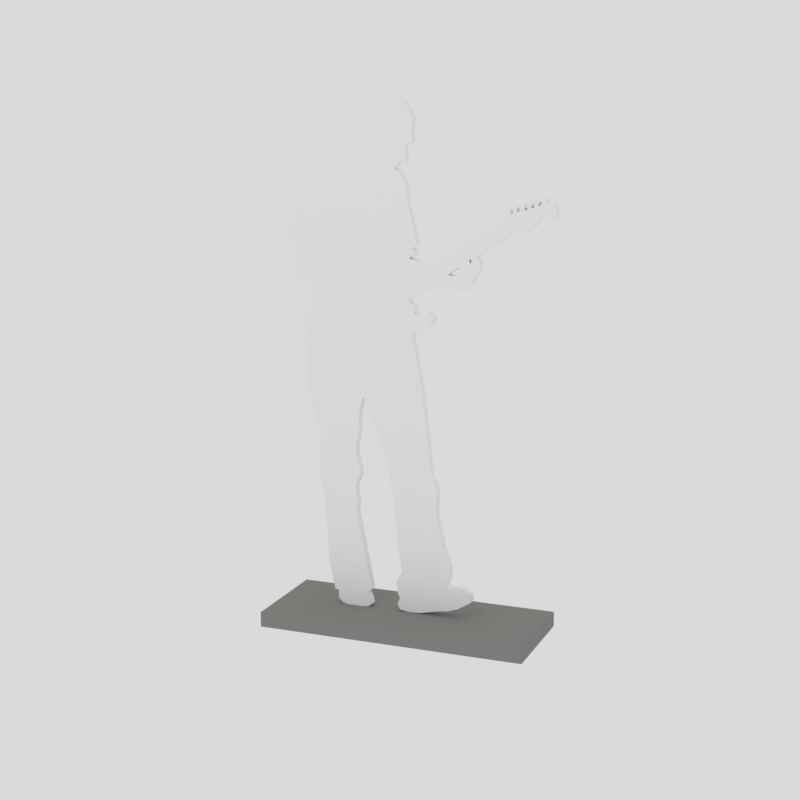 # Source: guitar_player_joined.blend  (saved by Blender 2.78.0; exported with 4.5.12 LTS)
import bpy
from mathutils import Matrix  # noqa: F401  (used for matrix-valued properties, if any)

bpy.ops.wm.read_factory_settings(use_empty=True)
scene = bpy.context.scene
scene.name = 'Scene'

# ---- collections
col_collection_1 = bpy.data.collections.new('Collection 1'); scene.collection.children.link(col_collection_1)

# ---- materials (node trees are filled in below, after node groups)
mat_material_002 = bpy.data.materials.new('Material.002')
mat_material_002.alpha_threshold = 0.0
mat_material_002.use_transparent_shadow = False
mat_material_002.diffuse_color = (0.9114, 0.9114, 0.9114, 1.0)
mat_material_002.roughness = 0.5
mat_material_001 = bpy.data.materials.new('Material.001')
mat_material_001.alpha_threshold = 0.0
mat_material_001.use_transparent_shadow = False
mat_material_001.diffuse_color = (0.2659, 0.2738, 0.2581, 1.0)
mat_material_001.roughness = 0.5
mat_material_001.specular_intensity = 0.2053

# ---- material node trees

# ---- world
world_world = bpy.data.worlds.new('World'); scene.world = world_world
world_world.color = (0.6982, 0.6982, 0.6982)
world_world.use_sun_shadow = False
world_world.sun_shadow_jitter_overblur = 0.0
world_world.cycles.sampling_method = 'MANUAL'

# ---- cameras
cam_camera = bpy.data.cameras.new('Camera')
cam_camera.clip_end = 100.0
cam_camera.lens = 3.85
cam_camera.sensor_width = 2.0
cam_camera.sensor_height = 3.42
cam_camera.ortho_scale = 7.314
cam_camera.dof.focus_distance = 0.0
cam_camera.dof.aperture_fstop = 128.0

# ---- lights
light_lamp = bpy.data.lights.new('Lamp', 'POINT')
light_lamp.transmission_factor = 0.0
light_lamp.cutoff_distance = 30.0
light_lamp.energy = 150.0
light_lamp.shadow_buffer_clip_start = 1.001
light_lamp.shadow_soft_size = 0.1
light_lamp.shadow_maximum_resolution = 0.006
light_lamp.use_absolute_resolution = True

# ---- meshes
me_cube_001 = bpy.data.meshes.new('Cube.001')
me_cube_001.from_pydata([(-0.9212, 0.0, -0.5903), (-0.9212, 0.0, 0.5903), (-0.9212, 0.1636, -0.5903), (-0.9212, 0.1636, 0.5903), (2.031, 0.0, -0.5903), (2.031, 0.0, 0.5903), (2.031, 0.1636, -0.5903), (2.031, 0.1636, 0.5903), (0.4404, 0.2503, 0.004246), (0.4459, 0.3656, 0.004246), (0.4294, 0.4952, 0.004246), (0.4957, 0.6127, 0.004245), (0.4487, 0.8713, 0.004245), (0.3975, 1.402, 0.004245), (0.3429, 1.715, 0.004245), (0.2388, 2.069, 0.004245), (0.04555, 2.501, 0.004246), (0.1292, 2.34, 0.004246), (-0.03383, 1.872, 0.004246), (0.01178, 1.683, 0.004246), (-0.02131, 1.312, 0.004246), (-0.002529, 1.079, 0.004246), (0.04075, 0.8706, 0.004246), (0.1393, 0.3693, 0.004246), (0.0844, 0.3333, 0.004245), (0.1356, 0.1993, 0.004246), (0.01413, 0.1622, 0.004246), (-0.2003, 0.1749, 0.004245), (-0.2514, 0.3183, 0.004245), (-0.2931, 0.322, 0.004245), (-0.364, 0.6278, 0.004246), (-0.3925, 1.184, 0.004246), (-0.4538, 1.55, 0.004245), (-0.4681, 1.901, 0.004245), (-0.4625, 2.027, 0.004246), (-0.5627, 2.438, 0.004246), (-0.6083, 2.823, 0.004246), (-0.5989, 3.157, 0.004246), (-0.5976, 3.34, 0.004245), (-0.5721, 3.402, 0.004246), (-0.5356, 3.709, 0.004246), (-0.7141, 3.776, 0.004246), (-0.73, 4.134, 0.004246), (-0.8296, 4.204, 0.004246), (-0.683, 4.527, 0.004245), (-0.531, 4.891, 0.004245), (-0.13, 5.126, 0.004245), (-0.0538, 5.19, 0.004246), (0.01381, 5.518, 0.004246), (0.1389, 5.659, 0.004246), (0.3085, 5.682, 0.00364), (0.6115, 5.432, 0.00364), (0.5984, 5.191, 0.004245), (0.5165, 5.148, 0.004245), (0.531, 5.0, 0.004246), (0.4596, 4.996, 0.004246), (0.4363, 4.974, 0.004246), (0.494, 4.844, 0.004246), (0.5536, 4.56, 0.004245), (0.6599, 4.137, 0.004245), (0.6401, 4.09, 0.004245), (1.144, 4.204, 0.004246), (1.192, 4.215, 0.004246), (1.258, 4.209, 0.004246), (1.562, 4.398, 0.004246), (1.61, 4.432, 0.004246), (2.079, 4.62, 0.004245), (2.137, 4.545, 0.004246), (2.092, 4.453, 0.004246), (1.984, 4.478, 0.004246), (1.809, 4.303, 0.004246), (1.684, 4.316, 0.004245), (1.307, 4.065, 0.004245), (1.351, 3.956, 0.004246), (1.02, 3.699, 0.004246), (0.7622, 3.702, 0.004245), (0.6084, 3.524, 0.004246), (0.6189, 3.432, 0.004246), (0.7837, 3.452, 0.004246), (0.833, 3.353, 0.004245), (0.6408, 3.005, 0.004245), (0.7654, 2.231, 0.004245), (0.8632, 1.633, 0.004245), (0.9636, 0.9328, 0.004246), (1.041, 0.694, 0.004246), (1.006, 0.5292, 0.004245), (1.154, 0.522, 0.004246), (1.266, 0.4582, 0.004245), (1.278, 0.3635, 0.004245), (1.133, 0.2741, 0.004246), (0.894, 0.2178, 0.004246), (0.575, 0.1672, 0.004245), (1.116, 3.941, 0.004246), (0.9989, 3.859, 0.004246), (1.075, 3.85, 0.004246), (1.116, 3.887, 0.004245), (1.139, 3.928, 0.004246), (0.5994, 3.223, 0.004245), (0.7693, 3.279, 0.004245), (0.8425, 3.414, 0.004246), (0.6964, 3.411, 0.004246), (0.64, 3.486, 0.004246), (0.5604, 3.567, 0.004246), (1.114, 3.691, 0.004246), (1.2, 3.718, 0.004246), (1.262, 3.786, 0.004246), (1.039, 3.845, 0.004246), (0.5574, 5.178, 0.004245), (0.5894, 5.309, 0.003943), (0.5608, 5.523, 0.00364), (0.4963, 5.605, 0.00364), (0.4104, 5.656, 0.00364), (0.3675, 5.672, 0.00364), (0.2237, 5.692, 0.003943), (0.06074, 5.596, 0.004246), (-0.009256, 5.345, 0.004246), (-0.004556, 5.481, 0.004246), (-0.02177, 5.256, 0.004246), (-0.352, 5.01, 0.004245), (-0.6187, 4.726, 0.004245), (0.4017, 4.941, 0.004246), (0.403, 4.921, 0.004246), (0.4258, 4.942, 0.004246), (0.4524, 4.896, 0.004246), (0.5355, 4.726, 0.004246), (-0.6221, 3.742, 0.004246), (-0.7322, 3.954, 0.004246), (-0.7696, 4.155, 0.004246), (-0.566, 3.594, 0.004246), (-0.5887, 3.096, 0.004246), (-0.5944, 2.96, 0.004246), (-0.5261, 2.286, 0.004246), (-0.6083, 2.823, 0.004246), (-0.6074, 2.641, 0.004246), (-0.4761, 2.162, 0.004246), (-0.03535, 1.256, 0.004246), (-0.03991, 1.529, 0.004246), (-0.0353, 1.438, 0.004246), (0.002337, 1.625, 0.004246), (-0.0009436, 2.319, 0.004246), (-0.01541, 2.071, 0.004246), (-0.006293, 2.244, 0.004246), (-0.03357, 1.983, 0.004246), (0.01905, 2.411, 0.004246), (0.002743, 2.152, 0.004246), (0.8221, 1.784, 0.004245), (0.8192, 1.717, 0.004245), (0.7957, 1.899, 0.004245), (0.8804, 1.387, 0.004246), (0.8831, 1.285, 0.004246), (0.8914, 1.527, 0.004246), (1.034, 0.5717, 0.004246), (1.04, 0.4825, 0.004246), (0.1229, 0.2562, 0.004246), (0.09724, 0.1686, 0.004246), (-0.09443, 0.1584, 0.004246), (-0.253, 0.2296, 0.004245), (0.4716, 0.3168, 0.004246), (1.277, 0.4129, 0.004245), (1.208, 0.3168, 0.004246), (1.024, 0.2351, 0.004246), (0.7182, 0.1749, 0.004246), (0.4704, 0.1844, 0.004246), (1.215, 0.4996, 0.004246), (0.7098, 2.642, 0.004245), (0.6008, 4.116, 0.004245), (0.6117, 4.086, 0.004245), (1.155, 4.172, 0.004246), (1.165, 4.217, 0.004246), (1.223, 4.19, 0.004246), (0.6428, 4.075, 0.004245), (0.632, 4.064, 0.004245), (0.6374, 4.025, 0.004245), (0.6117, 4.024, 0.004245), (0.6076, 4.043, 0.004245), (0.5669, 4.005, 0.004245), (0.655, 3.987, 0.004245), (0.6917, 3.959, 0.004245), (0.8083, 3.925, 0.004245), (1.165, 4.15, 0.004245), (1.347, 3.997, 0.004246), (2.121, 4.593, 0.004246), (1.317, 4.026, 0.004246), (2.134, 4.489, 0.004246), (2.029, 4.454, 0.004246), (1.894, 4.367, 0.004246), (1.744, 4.319, 0.004246), (1.631, 4.457, 0.004246), (1.628, 4.483, 0.004246), (1.641, 4.493, 0.004246), (1.626, 4.498, 0.004246), (1.612, 4.506, 0.004246), (1.606, 4.524, 0.004246), (1.614, 4.544, 0.004246), (1.641, 4.544, 0.004246), (1.655, 4.531, 0.004246), (1.658, 4.501, 0.004246), (1.701, 4.514, 0.004246), (1.686, 4.537, 0.004246), (1.682, 4.56, 0.004246), (1.702, 4.574, 0.004246), (1.723, 4.559, 0.004246), (1.721, 4.524, 0.004246), (1.78, 4.539, 0.004246), (1.772, 4.551, 0.004246), (1.75, 4.55, 0.004246), (1.743, 4.581, 0.004246), (1.766, 4.604, 0.004246), (1.801, 4.604, 0.004246), (1.816, 4.581, 0.004246), (1.812, 4.559, 0.004246), (1.801, 4.558, 0.004246), (1.804, 4.54, 0.004246), (1.852, 4.559, 0.004246), (1.846, 4.566, 0.004246), (1.827, 4.566, 0.004246), (1.819, 4.589, 0.004246), (1.824, 4.609, 0.004246), (1.847, 4.619, 0.004246), (1.877, 4.609, 0.004246), (1.884, 4.585, 0.004246), (1.871, 4.574, 0.004246), (1.873, 4.566, 0.004246), (1.918, 4.579, 0.004246), (1.914, 4.589, 0.004246), (1.898, 4.589, 0.004246), (1.889, 4.609, 0.004246), (1.902, 4.635, 0.004246), (1.93, 4.64, 0.004246), (1.953, 4.627, 0.004246), (1.953, 4.608, 0.004246), (1.941, 4.6, 0.004246), (1.944, 4.589, 0.004246), (1.991, 4.605, 0.004246), (1.987, 4.613, 0.004246), (1.972, 4.63, 0.004246), (1.971, 4.651, 0.004246), (2.007, 4.668, 0.004246), (2.024, 4.655, 0.004246), (2.025, 4.636, 0.004246), (2.018, 4.627, 0.004246), (2.02, 4.617, 0.004246), (2.048, 4.621, 0.004246), (1.248, 4.03, 0.004245), (1.223, 4.018, 0.004245), (1.236, 3.987, 0.004245), (1.25, 3.987, 0.004245), (1.249, 4.006, 0.004245), (0.4716, 0.3168, 0.004246), (0.4459, 0.3656, 0.004246), (0.4294, 0.4952, 0.004246), (0.4957, 0.6127, 0.004245), (0.4487, 0.8713, 0.004245), (0.3975, 1.402, 0.004245), (0.3429, 1.715, 0.004245), (0.2388, 2.069, 0.004245), (0.1292, 2.34, 0.004246), (0.04555, 2.501, 0.004246), (-0.03357, 1.983, 0.004246), (-0.03383, 1.872, 0.004246), (0.01178, 1.683, 0.004246), (-0.0353, 1.438, 0.004246), (-0.02131, 1.312, 0.004246), (-0.03535, 1.256, 0.004246), (-0.002529, 1.079, 0.004246), (0.04075, 0.8706, 0.004246), (0.1393, 0.3693, 0.004246), (0.0844, 0.3333, 0.004245), (0.1229, 0.2562, 0.004246), (0.1356, 0.1993, 0.004246), (0.09724, 0.1686, 0.004246), (0.01413, 0.1622, 0.004246), (-0.09443, 0.1584, 0.004246), (-0.2003, 0.1749, 0.004245), (-0.253, 0.2296, 0.004245), (-0.2514, 0.3183, 0.004245), (-0.2931, 0.322, 0.004245), (-0.364, 0.6278, 0.004246), (-0.3925, 1.184, 0.004246), (-0.4538, 1.55, 0.004245), (-0.4681, 1.901, 0.004245), (-0.4625, 2.027, 0.004246), (-0.5261, 2.286, 0.004246), (-0.5627, 2.438, 0.004246), (-0.6074, 2.641, 0.004246), (-0.5887, 3.096, 0.004246), (-0.5989, 3.157, 0.004246), (-0.5976, 3.34, 0.004245), (-0.5721, 3.402, 0.004246), (-0.566, 3.594, 0.004246), (-0.5356, 3.709, 0.004246), (-0.6221, 3.742, 0.004246), (-0.7141, 3.776, 0.004246), (-0.7322, 3.954, 0.004246), (-0.73, 4.134, 0.004246), (-0.7696, 4.155, 0.004246), (-0.8296, 4.204, 0.004246), (-0.683, 4.527, 0.004245), (-0.6187, 4.726, 0.004245), (-0.531, 4.891, 0.004245), (-0.352, 5.01, 0.004245), (-0.13, 5.126, 0.004245), (-0.0538, 5.19, 0.004246), (-0.004556, 5.481, 0.004246), (0.01381, 5.518, 0.004246), (0.06074, 5.596, 0.004246), (0.1389, 5.659, 0.004246), (0.2237, 5.692, 0.003943), (0.3085, 5.682, 0.00364), (0.5894, 5.309, 0.003943), (0.5984, 5.191, 0.004245), (0.5574, 5.178, 0.004245), (0.5165, 5.148, 0.004245), (0.531, 5.0, 0.004246), (0.4596, 4.996, 0.004246), (0.4363, 4.974, 0.004246), (0.4524, 4.896, 0.004246), (0.494, 4.844, 0.004246), (0.5355, 4.726, 0.004246), (0.5536, 4.56, 0.004245), (0.6599, 4.137, 0.004245), (0.6401, 4.09, 0.004245), (0.6428, 4.075, 0.004245), (0.6008, 4.116, 0.004245), (0.6117, 4.086, 0.004245), (1.155, 4.172, 0.004246), (1.144, 4.204, 0.004246), (1.165, 4.217, 0.004246), (1.192, 4.215, 0.004246), (1.223, 4.19, 0.004246), (1.258, 4.209, 0.004246), (1.562, 4.398, 0.004246), (1.61, 4.432, 0.004246), (1.631, 4.457, 0.004246), (2.121, 4.593, 0.004246), (2.137, 4.545, 0.004246), (2.134, 4.489, 0.004246), (2.092, 4.453, 0.004246), (2.029, 4.454, 0.004246), (1.984, 4.478, 0.004246), (1.894, 4.367, 0.004246), (1.809, 4.303, 0.004246), (1.744, 4.319, 0.004246), (1.684, 4.316, 0.004245), (1.307, 4.065, 0.004245), (2.079, 4.62, 0.004245), (0.9989, 3.859, 0.004246), (1.039, 3.845, 0.004246), (1.02, 3.699, 0.004246), (0.7622, 3.702, 0.004245), (0.5604, 3.567, 0.004246), (0.6084, 3.524, 0.004246), (0.64, 3.486, 0.004246), (0.6189, 3.432, 0.004246), (0.6964, 3.411, 0.004246), (0.7837, 3.452, 0.004246), (0.8425, 3.414, 0.004246), (0.833, 3.353, 0.004245), (0.7098, 2.642, 0.004245), (0.7654, 2.231, 0.004245), (0.8192, 1.717, 0.004245), (0.8632, 1.633, 0.004245), (0.8831, 1.285, 0.004246), (0.9636, 0.9328, 0.004246), (1.041, 0.694, 0.004246), (1.034, 0.5717, 0.004246), (1.006, 0.5292, 0.004245), (1.04, 0.4825, 0.004246), (1.154, 0.522, 0.004246), (1.215, 0.4996, 0.004246), (1.266, 0.4582, 0.004245), (1.277, 0.4129, 0.004245), (1.278, 0.3635, 0.004245), (1.208, 0.3168, 0.004246), (1.133, 0.2741, 0.004246), (1.024, 0.2351, 0.004246), (0.894, 0.2178, 0.004246), (0.7182, 0.1749, 0.004246), (0.575, 0.1672, 0.004245), (0.4704, 0.1844, 0.004246), (0.4404, 0.2503, 0.004246), (1.116, 3.941, 0.004246), (1.075, 3.85, 0.004246), (1.116, 3.887, 0.004245), (1.139, 3.928, 0.004246), (0.6408, 3.005, 0.004245), (0.5994, 3.223, 0.004245), (0.7693, 3.279, 0.004245), (1.114, 3.691, 0.004246), (1.2, 3.718, 0.004246), (1.262, 3.786, 0.004246), (1.351, 3.956, 0.004246), (0.6115, 5.432, 0.00364), (0.5608, 5.523, 0.00364), (0.4963, 5.605, 0.00364), (0.4104, 5.656, 0.00364), (0.3675, 5.672, 0.00364), (-0.02177, 5.256, 0.004246), (-0.009256, 5.345, 0.004246), (0.4258, 4.942, 0.004246), (0.4017, 4.941, 0.004246), (0.403, 4.921, 0.004246), (-0.5944, 2.96, 0.004246), (-0.6083, 2.823, 0.004246), (-0.6083, 2.823, 0.004246), (-0.4761, 2.162, 0.004246), (0.002337, 1.625, 0.004246), (-0.03991, 1.529, 0.004246), (0.01905, 2.411, 0.004246), (-0.0009436, 2.319, 0.004246), (0.002743, 2.152, 0.004246), (-0.01541, 2.071, 0.004246), (-0.006293, 2.244, 0.004246), (0.7957, 1.899, 0.004245), (0.8221, 1.784, 0.004245), (0.8914, 1.527, 0.004246), (0.8804, 1.387, 0.004246), (1.165, 4.15, 0.004245), (0.632, 4.064, 0.004245), (0.6374, 4.025, 0.004245), (0.6117, 4.024, 0.004245), (0.6076, 4.043, 0.004245), (0.5669, 4.005, 0.004245), (0.655, 3.987, 0.004245), (0.6917, 3.959, 0.004245), (0.8083, 3.925, 0.004245), (1.317, 4.026, 0.004246), (1.347, 3.997, 0.004246), (1.628, 4.483, 0.004246), (1.641, 4.493, 0.004246), (1.626, 4.498, 0.004246), (1.612, 4.506, 0.004246), (1.606, 4.524, 0.004246), (1.614, 4.544, 0.004246), (1.641, 4.544, 0.004246), (1.655, 4.531, 0.004246), (1.658, 4.501, 0.004246), (1.701, 4.514, 0.004246), (1.686, 4.537, 0.004246), (1.682, 4.56, 0.004246), (1.702, 4.574, 0.004246), (1.723, 4.559, 0.004246), (1.721, 4.524, 0.004246), (1.78, 4.539, 0.004246), (1.772, 4.551, 0.004246), (1.75, 4.55, 0.004246), (1.743, 4.581, 0.004246), (1.766, 4.604, 0.004246), (1.801, 4.604, 0.004246), (1.816, 4.581, 0.004246), (1.812, 4.559, 0.004246), (1.801, 4.558, 0.004246), (1.804, 4.54, 0.004246), (1.852, 4.559, 0.004246), (1.846, 4.566, 0.004246), (1.827, 4.566, 0.004246), (1.819, 4.589, 0.004246), (1.824, 4.609, 0.004246), (1.847, 4.619, 0.004246), (1.877, 4.609, 0.004246), (1.884, 4.585, 0.004246), (1.871, 4.574, 0.004246), (1.873, 4.566, 0.004246), (1.918, 4.579, 0.004246), (1.914, 4.589, 0.004246), (1.898, 4.589, 0.004246), (1.889, 4.609, 0.004246), (1.902, 4.635, 0.004246), (1.93, 4.64, 0.004246), (1.953, 4.627, 0.004246), (1.953, 4.608, 0.004246), (1.941, 4.6, 0.004246), (1.944, 4.589, 0.004246), (1.991, 4.605, 0.004246), (1.987, 4.613, 0.004246), (1.972, 4.63, 0.004246), (1.971, 4.651, 0.004246), (2.007, 4.668, 0.004246), (2.024, 4.655, 0.004246), (2.025, 4.636, 0.004246), (2.018, 4.627, 0.004246), (2.02, 4.617, 0.004246), (2.048, 4.621, 0.004246), (1.248, 4.03, 0.004245), (1.223, 4.018, 0.004245), (1.236, 3.987, 0.004245), (1.25, 3.987, 0.004245), (1.249, 4.006, 0.004245), (0.4716, 0.3168, -0.09575), (0.4459, 0.3656, -0.09575), (0.4294, 0.4952, -0.09575), (0.4957, 0.6127, -0.09575), (0.4487, 0.8713, -0.09575), (0.3975, 1.402, -0.09575), (0.3429, 1.715, -0.09575), (0.2388, 2.069, -0.09575), (0.1292, 2.34, -0.09575), (0.04555, 2.501, -0.09575), (-0.03357, 1.983, -0.09575), (-0.03383, 1.872, -0.09575), (0.01178, 1.683, -0.09575), (-0.0353, 1.438, -0.09575), (-0.02131, 1.312, -0.09575), (-0.03535, 1.256, -0.09575), (-0.002531, 1.079, -0.09575), (0.04075, 0.8706, -0.09575), (0.1393, 0.3693, -0.09575), (0.0844, 0.3333, -0.09575), (0.1229, 0.2562, -0.09575), (0.1356, 0.1993, -0.09575), (0.09724, 0.1686, -0.09575), (0.01413, 0.1622, -0.09575), (-0.09443, 0.1584, -0.09575), (-0.2003, 0.1749, -0.09575), (-0.253, 0.2296, -0.09575), (-0.2514, 0.3183, -0.09575), (-0.2931, 0.322, -0.09575), (-0.364, 0.6278, -0.09575), (-0.3925, 1.184, -0.09575), (-0.4538, 1.55, -0.09575), (-0.4681, 1.901, -0.09575), (-0.4625, 2.027, -0.09575), (-0.5261, 2.286, -0.09575), (-0.5627, 2.438, -0.09575), (-0.6074, 2.641, -0.09575), (-0.5887, 3.096, -0.09575), (-0.5989, 3.157, -0.09575), (-0.5976, 3.34, -0.09575), (-0.5721, 3.402, -0.09575), (-0.566, 3.594, -0.09575), (-0.5356, 3.709, -0.09575), (-0.6221, 3.742, -0.09575), (-0.7141, 3.776, -0.09575), (-0.7322, 3.954, -0.09575), (-0.73, 4.134, -0.09575), (-0.7696, 4.155, -0.09575), (-0.8296, 4.204, -0.09575), (-0.683, 4.527, -0.09575), (-0.6187, 4.726, -0.09575), (-0.531, 4.891, -0.09575), (-0.352, 5.01, -0.09575), (-0.13, 5.126, -0.09575), (-0.0538, 5.19, -0.09575), (-0.004557, 5.481, -0.09575), (0.01381, 5.518, -0.09575), (0.06074, 5.596, -0.09575), (0.1389, 5.659, -0.09575), (0.2237, 5.692, -0.09606), (0.3085, 5.682, -0.09636), (0.5893, 5.309, -0.09606), (0.5984, 5.191, -0.09575), (0.5574, 5.178, -0.09575), (0.5165, 5.148, -0.09575), (0.531, 5.0, -0.09575), (0.4596, 4.996, -0.09575), (0.4363, 4.974, -0.09575), (0.4524, 4.896, -0.09575), (0.494, 4.844, -0.09575), (0.5355, 4.726, -0.09575), (0.5536, 4.56, -0.09575), (0.6599, 4.137, -0.09575), (0.6401, 4.09, -0.09575), (0.6428, 4.075, -0.09575), (0.6008, 4.116, -0.09575), (0.6117, 4.086, -0.09575), (1.155, 4.172, -0.09575), (1.144, 4.204, -0.09575), (1.165, 4.217, -0.09575), (1.192, 4.215, -0.09575), (1.223, 4.19, -0.09575), (1.258, 4.209, -0.09575), (1.562, 4.398, -0.09575), (1.61, 4.432, -0.09575), (1.631, 4.457, -0.09575), (2.121, 4.593, -0.09575), (2.137, 4.545, -0.09575), (2.134, 4.489, -0.09575), (2.092, 4.453, -0.09575), (2.029, 4.454, -0.09575), (1.984, 4.478, -0.09575), (1.894, 4.367, -0.09575), (1.809, 4.303, -0.09575), (1.744, 4.319, -0.09575), (1.684, 4.316, -0.09575), (1.307, 4.065, -0.09575), (2.079, 4.62, -0.09575), (0.9989, 3.859, -0.09575), (1.039, 3.845, -0.09575), (1.02, 3.699, -0.09575), (0.7622, 3.702, -0.09575), (0.5604, 3.567, -0.09575), (0.6084, 3.524, -0.09575), (0.64, 3.486, -0.09575), (0.6189, 3.432, -0.09575), (0.6964, 3.411, -0.09575), (0.7837, 3.452, -0.09575), (0.8425, 3.414, -0.09575), (0.833, 3.353, -0.09575), (0.7098, 2.642, -0.09575), (0.7654, 2.231, -0.09575), (0.8192, 1.717, -0.09575), (0.8632, 1.633, -0.09575), (0.8831, 1.285, -0.09575), (0.9636, 0.9328, -0.09575), (1.041, 0.694, -0.09575), (1.034, 0.5717, -0.09575), (1.006, 0.5292, -0.09575), (1.04, 0.4825, -0.09575), (1.154, 0.522, -0.09575), (1.215, 0.4996, -0.09575), (1.266, 0.4582, -0.09575), (1.277, 0.4129, -0.09575), (1.278, 0.3635, -0.09575), (1.208, 0.3168, -0.09575), (1.133, 0.2741, -0.09575), (1.024, 0.2351, -0.09575), (0.894, 0.2178, -0.09575), (0.7182, 0.1749, -0.09575), (0.5749, 0.1672, -0.09575), (0.4704, 0.1844, -0.09575), (0.4404, 0.2503, -0.09575), (1.116, 3.941, -0.09575), (1.075, 3.85, -0.09575), (1.116, 3.887, -0.09575), (1.139, 3.928, -0.09575), (0.6408, 3.005, -0.09575), (0.5994, 3.223, -0.09575), (0.7693, 3.279, -0.09575), (1.114, 3.691, -0.09575), (1.2, 3.718, -0.09575), (1.262, 3.786, -0.09575), (1.351, 3.956, -0.09575), (0.6115, 5.432, -0.09636), (0.5608, 5.523, -0.09636), (0.4963, 5.605, -0.09636), (0.4104, 5.656, -0.09636), (0.3675, 5.672, -0.09636), (-0.02177, 5.256, -0.09575), (-0.009258, 5.345, -0.09575), (0.4258, 4.942, -0.09575), (0.4017, 4.941, -0.09575), (0.403, 4.921, -0.09575), (-0.5944, 2.96, -0.09575), (-0.6083, 2.823, -0.09575), (-0.6083, 2.823, -0.09575), (-0.4761, 2.162, -0.09575), (0.002335, 1.625, -0.09575), (-0.03991, 1.529, -0.09575), (0.01905, 2.411, -0.09575), (-0.0009448, 2.319, -0.09575), (0.002742, 2.152, -0.09575), (-0.01541, 2.071, -0.09575), (-0.006294, 2.244, -0.09575), (0.7957, 1.899, -0.09575), (0.8221, 1.784, -0.09575), (0.8914, 1.527, -0.09575), (0.8804, 1.387, -0.09575), (1.165, 4.15, -0.09575), (0.632, 4.064, -0.09575), (0.6374, 4.025, -0.09575), (0.6117, 4.024, -0.09575), (0.6076, 4.043, -0.09575), (0.5669, 4.005, -0.09575), (0.655, 3.987, -0.09575), (0.6917, 3.959, -0.09575), (0.8083, 3.925, -0.09575), (1.317, 4.026, -0.09575), (1.347, 3.997, -0.09575), (1.628, 4.483, -0.09575), (1.641, 4.493, -0.09575), (1.626, 4.498, -0.09575), (1.612, 4.506, -0.09575), (1.606, 4.524, -0.09575), (1.614, 4.544, -0.09575), (1.641, 4.544, -0.09575), (1.655, 4.531, -0.09575), (1.658, 4.501, -0.09575), (1.701, 4.514, -0.09575), (1.686, 4.537, -0.09575), (1.682, 4.56, -0.09575), (1.702, 4.574, -0.09575), (1.723, 4.559, -0.09575), (1.721, 4.524, -0.09575), (1.78, 4.539, -0.09575), (1.772, 4.551, -0.09575), (1.75, 4.55, -0.09575), (1.743, 4.581, -0.09575), (1.766, 4.604, -0.09575), (1.801, 4.604, -0.09575), (1.816, 4.581, -0.09575), (1.812, 4.559, -0.09575), (1.801, 4.558, -0.09575), (1.804, 4.54, -0.09575), (1.852, 4.559, -0.09575), (1.846, 4.566, -0.09575), (1.827, 4.566, -0.09575), (1.819, 4.589, -0.09575), (1.824, 4.609, -0.09575), (1.847, 4.619, -0.09575), (1.877, 4.609, -0.09575), (1.884, 4.585, -0.09575), (1.87, 4.574, -0.09575), (1.873, 4.566, -0.09575), (1.918, 4.579, -0.09575), (1.914, 4.589, -0.09575), (1.898, 4.589, -0.09575), (1.889, 4.609, -0.09575), (1.902, 4.635, -0.09575), (1.93, 4.64, -0.09575), (1.953, 4.627, -0.09575), (1.953, 4.608, -0.09575), (1.941, 4.6, -0.09575), (1.944, 4.589, -0.09575), (1.991, 4.605, -0.09575), (1.987, 4.613, -0.09575), (1.972, 4.63, -0.09575), (1.971, 4.651, -0.09575), (2.007, 4.668, -0.09575), (2.024, 4.655, -0.09575), (2.025, 4.636, -0.09575), (2.018, 4.627, -0.09575), (2.02, 4.617, -0.09575), (2.048, 4.621, -0.09575), (1.248, 4.03, -0.09575), (1.223, 4.018, -0.09575), (1.236, 3.987, -0.09575), (1.25, 3.987, -0.09575), (1.249, 4.006, -0.09575)], [], [(0, 1, 3, 2), (2, 3, 7, 6), (6, 7, 5, 4), (4, 5, 1, 0), (2, 6, 4, 0), (7, 3, 1, 5), (61, 167, 179, 178, 93, 92, 244, 243, 72, 71, 186, 70, 185, 69, 184, 68, 183, 67, 181, 66, 242, 241, 240, 239, 238, 237, 236, 235, 234, 233, 232, 231, 230, 229, 228, 227, 226, 225, 224, 223, 222, 221, 220, 219, 218, 217, 216, 215, 214, 213, 212, 211, 210, 209, 208, 207, 206, 205, 204, 203, 202, 201, 200, 199, 198, 197, 196, 195, 194, 193, 192, 191, 190, 189, 188, 187, 65, 64, 63, 169, 62, 168), (247, 246, 245, 244, 92, 96, 95, 94, 106, 93, 178, 75, 74, 103, 104, 105, 73, 180, 182, 72, 243), (157, 8, 162, 91, 161, 90, 160, 89, 159, 88, 158, 87, 163, 86, 152, 85, 151, 84, 83, 149, 148, 150, 82, 146, 145, 147, 81, 164, 80, 97, 98, 79, 99, 78, 100, 77, 101, 76, 102, 75, 178, 177, 176, 175, 174, 173, 172, 171, 170, 60, 166, 165, 59, 58, 124, 57, 123, 121, 120, 122, 56, 55, 54, 53, 107, 52, 108, 51, 109, 110, 111, 112, 50, 113, 49, 114, 48, 116, 115, 117, 47, 46, 118, 45, 119, 44, 43, 127, 42, 126, 41, 125, 40, 128, 39, 38, 37, 129, 130, 36, 132, 133, 35, 131, 134, 34, 33, 32, 31, 30, 29, 28, 156, 27, 155, 26, 154, 25, 153, 24, 23, 22, 21, 135, 20, 137, 136, 138, 19, 18, 142, 140, 144, 141, 139, 143, 16, 17, 15, 14, 13, 12, 11, 10, 9), (429, 430, 670, 669), (363, 364, 604, 603), (428, 429, 669, 668), (223, 224, 464, 463), (47, 117, 397, 302), (14, 15, 255, 254), (224, 225, 465, 464), (45, 118, 300, 299), (17, 16, 257, 256), (225, 226, 466, 465), (44, 119, 298, 297), (15, 17, 256, 255), (226, 227, 467, 466), (122, 120, 400, 399), (142, 18, 259, 258), (227, 228, 468, 467), (120, 121, 401, 400), (18, 19, 260, 259), (228, 229, 469, 468), (56, 122, 399, 315), (137, 20, 262, 261), (229, 230, 470, 469), (121, 123, 316, 401), (135, 21, 264, 263), (230, 231, 471, 470), (57, 124, 318, 317), (21, 22, 265, 264), (231, 232, 472, 471), (40, 125, 291, 290), (22, 23, 266, 265), (232, 233, 473, 472), (41, 126, 293, 292), (23, 24, 267, 266), (233, 234, 474, 473), (42, 127, 295, 294), (153, 25, 269, 268), (234, 235, 475, 474), (39, 128, 289, 288), (154, 26, 271, 270), (235, 236, 476, 475), (130, 129, 285, 402), (155, 27, 273, 272), (236, 237, 477, 476), (36, 130, 402, 403), (156, 28, 275, 274), (237, 238, 478, 477), (133, 132, 404, 284), (28, 29, 276, 275), (238, 239, 479, 478), (34, 134, 405, 281), (29, 30, 277, 276), (239, 240, 480, 479), (134, 131, 282, 405), (30, 31, 278, 277), (240, 241, 481, 480), (20, 135, 263, 262), (31, 32, 279, 278), (241, 242, 482, 481), (138, 136, 407, 406), (32, 33, 280, 279), (242, 66, 345, 482), (136, 137, 261, 407), (33, 34, 281, 280), (19, 138, 406, 260), (131, 35, 283, 282), (243, 244, 484, 483), (143, 139, 409, 408), (35, 133, 284, 283), (244, 245, 485, 484), (144, 140, 411, 410), (129, 37, 286, 285), (245, 246, 486, 485), (139, 141, 412, 409), (37, 38, 287, 286), (246, 247, 487, 486), (140, 142, 258, 411), (38, 39, 288, 287), (247, 243, 483, 487), (16, 143, 408, 257), (128, 40, 290, 289), (141, 144, 410, 412), (125, 41, 292, 291), (147, 145, 414, 413), (126, 42, 294, 293), (145, 146, 360, 414), (127, 43, 296, 295), (132, 36, 403, 404), (81, 147, 413, 359), (43, 44, 297, 296), (150, 148, 416, 415), (119, 45, 299, 298), (148, 149, 362, 416), (118, 46, 301, 300), (82, 150, 415, 361), (46, 47, 302, 301), (84, 151, 365, 364), (116, 48, 304, 303), (85, 152, 367, 366), (114, 49, 306, 305), (24, 153, 268, 267), (113, 50, 308, 307), (25, 154, 270, 269), (108, 52, 310, 309), (26, 155, 272, 271), (107, 53, 312, 311), (27, 156, 274, 273), (53, 54, 313, 312), (8, 157, 248, 380), (54, 55, 314, 313), (87, 158, 371, 370), (55, 56, 315, 314), (88, 159, 373, 372), (123, 57, 317, 316), (89, 160, 375, 374), (124, 58, 319, 318), (90, 161, 377, 376), (58, 59, 320, 319), (91, 162, 379, 378), (60, 170, 322, 321), (86, 163, 369, 368), (165, 166, 324, 323), (80, 164, 358, 385), (167, 61, 326, 325), (59, 165, 323, 320), (168, 62, 328, 327), (166, 60, 321, 324), (169, 63, 330, 329), (179, 167, 325, 417), (63, 64, 331, 330), (61, 168, 327, 326), (64, 65, 332, 331), (62, 169, 329, 328), (65, 187, 333, 332), (170, 171, 418, 322), (181, 67, 335, 334), (171, 172, 419, 418), (183, 68, 337, 336), (172, 173, 420, 419), (184, 69, 339, 338), (173, 174, 421, 420), (185, 70, 341, 340), (174, 175, 422, 421), (186, 71, 343, 342), (175, 176, 423, 422), (71, 72, 344, 343), (176, 177, 424, 423), (66, 181, 334, 345), (177, 178, 425, 424), (93, 106, 347, 346), (178, 179, 417, 425), (74, 75, 349, 348), (182, 180, 427, 426), (102, 76, 351, 350), (180, 73, 391, 427), (101, 77, 353, 352), (72, 182, 426, 344), (100, 78, 355, 354), (67, 183, 336, 335), (99, 79, 357, 356), (68, 184, 338, 337), (78, 99, 356, 355), (69, 185, 340, 339), (164, 81, 359, 358), (70, 186, 342, 341), (146, 82, 361, 360), (187, 188, 428, 333), (149, 83, 363, 362), (188, 189, 429, 428), (83, 84, 364, 363), (189, 190, 430, 429), (151, 85, 366, 365), (190, 191, 431, 430), (152, 86, 368, 367), (191, 192, 432, 431), (163, 87, 370, 369), (192, 193, 433, 432), (158, 88, 372, 371), (193, 194, 434, 433), (159, 89, 374, 373), (194, 195, 435, 434), (160, 90, 376, 375), (195, 196, 436, 435), (161, 91, 378, 377), (196, 197, 437, 436), (162, 8, 380, 379), (197, 198, 438, 437), (92, 93, 346, 381), (198, 199, 439, 438), (106, 94, 382, 347), (199, 200, 440, 439), (94, 95, 383, 382), (200, 201, 441, 440), (95, 96, 384, 383), (201, 202, 442, 441), (96, 92, 381, 384), (202, 203, 443, 442), (97, 80, 385, 386), (203, 204, 444, 443), (98, 97, 386, 387), (204, 205, 445, 444), (79, 98, 387, 357), (205, 206, 446, 445), (77, 100, 354, 353), (206, 207, 447, 446), (76, 101, 352, 351), (207, 208, 448, 447), (75, 102, 350, 349), (208, 209, 449, 448), (103, 74, 348, 388), (209, 210, 450, 449), (104, 103, 388, 389), (210, 211, 451, 450), (105, 104, 389, 390), (211, 212, 452, 451), (73, 105, 390, 391), (212, 213, 453, 452), (52, 107, 311, 310), (213, 214, 454, 453), (51, 108, 309, 392), (214, 215, 455, 454), (109, 51, 392, 393), (215, 216, 456, 455), (110, 109, 393, 394), (216, 217, 457, 456), (111, 110, 394, 395), (217, 218, 458, 457), (112, 111, 395, 396), (157, 9, 249, 248), (218, 219, 459, 458), (50, 112, 396, 308), (9, 10, 250, 249), (219, 220, 460, 459), (49, 113, 307, 306), (10, 11, 251, 250), (220, 221, 461, 460), (48, 114, 305, 304), (11, 12, 252, 251), (221, 222, 462, 461), (117, 115, 398, 397), (12, 13, 253, 252), (222, 223, 463, 462), (115, 116, 303, 398), (13, 14, 254, 253), (566, 567, 568, 569, 570, 571, 572, 573, 668, 669, 670, 671, 672, 673, 674, 675, 676, 677, 678, 679, 680, 681, 682, 683, 684, 685, 686, 687, 688, 689, 690, 691, 692, 693, 694, 695, 696, 697, 698, 699, 700, 701, 702, 703, 704, 705, 706, 707, 708, 709, 710, 711, 712, 713, 714, 715, 716, 717, 718, 719, 720, 721, 722, 585, 574, 575, 576, 577, 578, 579, 580, 581, 582, 583, 584, 723, 724, 621, 586, 665, 657, 565), (727, 723, 584, 666, 667, 631, 630, 629, 628, 588, 589, 665, 586, 587, 622, 623, 624, 621, 724, 725, 726), (488, 489, 490, 491, 492, 493, 494, 495, 496, 497, 648, 649, 652, 650, 651, 498, 499, 500, 646, 647, 501, 502, 503, 504, 505, 506, 507, 508, 509, 510, 511, 512, 513, 514, 515, 516, 517, 518, 519, 520, 521, 645, 522, 523, 524, 644, 643, 642, 525, 526, 527, 528, 529, 530, 531, 532, 533, 534, 535, 536, 537, 538, 539, 540, 541, 542, 637, 638, 543, 544, 545, 546, 547, 548, 636, 635, 634, 633, 632, 549, 550, 551, 552, 553, 554, 555, 639, 640, 641, 556, 557, 558, 559, 560, 563, 564, 561, 562, 658, 659, 660, 661, 662, 663, 664, 665, 589, 590, 591, 592, 593, 594, 595, 596, 597, 627, 626, 625, 598, 599, 653, 654, 600, 601, 655, 656, 602, 603, 604, 605, 606, 607, 608, 609, 610, 611, 612, 613, 614, 615, 616, 617, 618, 619, 620), (365, 366, 606, 605), (430, 431, 671, 670), (367, 368, 608, 607), (431, 432, 672, 671), (369, 370, 610, 609), (432, 433, 673, 672), (371, 372, 612, 611), (433, 434, 674, 673), (373, 374, 614, 613), (434, 435, 675, 674), (375, 376, 616, 615), (435, 436, 676, 675), (377, 378, 618, 617), (436, 437, 677, 676), (379, 380, 620, 619), (437, 438, 678, 677), (381, 346, 586, 621), (438, 439, 679, 678), (347, 382, 622, 587), (439, 440, 680, 679), (382, 383, 623, 622), (440, 441, 681, 680), (383, 384, 624, 623), (441, 442, 682, 681), (384, 381, 621, 624), (442, 443, 683, 682), (386, 385, 625, 626), (443, 444, 684, 683), (387, 386, 626, 627), (444, 445, 685, 684), (357, 387, 627, 597), (445, 446, 686, 685), (353, 354, 594, 593), (446, 447, 687, 686), (351, 352, 592, 591), (447, 448, 688, 687), (349, 350, 590, 589), (448, 449, 689, 688), (388, 348, 588, 628), (449, 450, 690, 689), (389, 388, 628, 629), (450, 451, 691, 690), (390, 389, 629, 630), (451, 452, 692, 691), (391, 390, 630, 631), (452, 453, 693, 692), (310, 311, 551, 550), (453, 454, 694, 693), (392, 309, 549, 632), (454, 455, 695, 694), (393, 392, 632, 633), (455, 456, 696, 695), (394, 393, 633, 634), (456, 457, 697, 696), (395, 394, 634, 635), (457, 458, 698, 697), (396, 395, 635, 636), (248, 249, 489, 488), (458, 459, 699, 698), (308, 396, 636, 548), (249, 250, 490, 489), (459, 460, 700, 699), (306, 307, 547, 546), (250, 251, 491, 490), (460, 461, 701, 700), (304, 305, 545, 544), (251, 252, 492, 491), (461, 462, 702, 701), (397, 398, 638, 637), (252, 253, 493, 492), (462, 463, 703, 702), (398, 303, 543, 638), (253, 254, 494, 493), (463, 464, 704, 703), (302, 397, 637, 542), (254, 255, 495, 494), (464, 465, 705, 704), (299, 300, 540, 539), (256, 257, 497, 496), (465, 466, 706, 705), (297, 298, 538, 537), (255, 256, 496, 495), (466, 467, 707, 706), (399, 400, 640, 639), (258, 259, 499, 498), (467, 468, 708, 707), (400, 401, 641, 640), (259, 260, 500, 499), (468, 469, 709, 708), (315, 399, 639, 555), (261, 262, 502, 501), (469, 470, 710, 709), (401, 316, 556, 641), (263, 264, 504, 503), (470, 471, 711, 710), (317, 318, 558, 557), (264, 265, 505, 504), (471, 472, 712, 711), (290, 291, 531, 530), (265, 266, 506, 505), (472, 473, 713, 712), (292, 293, 533, 532), (266, 267, 507, 506), (473, 474, 714, 713), (294, 295, 535, 534), (268, 269, 509, 508), (474, 475, 715, 714), (288, 289, 529, 528), (270, 271, 511, 510), (475, 476, 716, 715), (402, 285, 525, 642), (272, 273, 513, 512), (476, 477, 717, 716), (403, 402, 642, 643), (274, 275, 515, 514), (477, 478, 718, 717), (284, 404, 644, 524), (275, 276, 516, 515), (478, 479, 719, 718), (281, 405, 645, 521), (276, 277, 517, 516), (479, 480, 720, 719), (405, 282, 522, 645), (277, 278, 518, 517), (480, 481, 721, 720), (262, 263, 503, 502), (278, 279, 519, 518), (481, 482, 722, 721), (406, 407, 647, 646), (279, 280, 520, 519), (482, 345, 585, 722), (407, 261, 501, 647), (280, 281, 521, 520), (260, 406, 646, 500), (282, 283, 523, 522), (483, 484, 724, 723), (408, 409, 649, 648), (283, 284, 524, 523), (484, 485, 725, 724), (410, 411, 651, 650), (285, 286, 526, 525), (485, 486, 726, 725), (409, 412, 652, 649), (286, 287, 527, 526), (486, 487, 727, 726), (411, 258, 498, 651), (287, 288, 528, 527), (487, 483, 723, 727), (257, 408, 648, 497), (289, 290, 530, 529), (412, 410, 650, 652), (291, 292, 532, 531), (413, 414, 654, 653), (293, 294, 534, 533), (414, 360, 600, 654), (295, 296, 536, 535), (404, 403, 643, 644), (359, 413, 653, 599), (296, 297, 537, 536), (415, 416, 656, 655), (298, 299, 539, 538), (416, 362, 602, 656), (300, 301, 541, 540), (361, 415, 655, 601), (301, 302, 542, 541), (364, 365, 605, 604), (303, 304, 544, 543), (366, 367, 607, 606), (305, 306, 546, 545), (267, 268, 508, 507), (307, 308, 548, 547), (269, 270, 510, 509), (309, 310, 550, 549), (271, 272, 512, 511), (311, 312, 552, 551), (273, 274, 514, 513), (312, 313, 553, 552), (380, 248, 488, 620), (313, 314, 554, 553), (370, 371, 611, 610), (314, 315, 555, 554), (372, 373, 613, 612), (316, 317, 557, 556), (374, 375, 615, 614), (318, 319, 559, 558), (376, 377, 617, 616), (319, 320, 560, 559), (378, 379, 619, 618), (321, 322, 562, 561), (368, 369, 609, 608), (323, 324, 564, 563), (385, 358, 598, 625), (325, 326, 566, 565), (320, 323, 563, 560), (327, 328, 568, 567), (324, 321, 561, 564), (329, 330, 570, 569), (417, 325, 565, 657), (330, 331, 571, 570), (326, 327, 567, 566), (331, 332, 572, 571), (328, 329, 569, 568), (332, 333, 573, 572), (322, 418, 658, 562), (334, 335, 575, 574), (418, 419, 659, 658), (336, 337, 577, 576), (419, 420, 660, 659), (338, 339, 579, 578), (420, 421, 661, 660), (340, 341, 581, 580), (421, 422, 662, 661), (342, 343, 583, 582), (422, 423, 663, 662), (343, 344, 584, 583), (423, 424, 664, 663), (345, 334, 574, 585), (424, 425, 665, 664), (346, 347, 587, 586), (425, 417, 657, 665), (348, 349, 589, 588), (426, 427, 667, 666), (350, 351, 591, 590), (427, 391, 631, 667), (352, 353, 593, 592), (344, 426, 666, 584), (354, 355, 595, 594), (335, 336, 576, 575), (356, 357, 597, 596), (337, 338, 578, 577), (355, 356, 596, 595), (339, 340, 580, 579), (358, 359, 599, 598), (341, 342, 582, 581), (360, 361, 601, 600), (333, 428, 668, 573), (362, 363, 603, 602)])
me_cube_001.polygons.foreach_set('material_index', [1, 1, 1, 1, 1, 1, 0, 0, 0, 0, 0, 0, 0, 0, 0, 0, 0, 0, 0, 0, 0, 0, 0, 0, 0, 0, 0, 0, 0, 0, 0, 0, 0, 0, 0, 0, 0, 0, 0, 0, 0, 0, 0, 0, 0, 0, 0, 0, 0, 0, 0, 0, 0, 0, 0, 0, 0, 0, 0, 0, 0, 0, 0, 0, 0, 0, 0, 0, 0, 0, 0, 0, 0, 0, 0, 0, 0, 0, 0, 0, 0, 0, 0, 0, 0, 0, 0, 0, 0, 0, 0, 0, 0, 0, 0, 0, 0, 0, 0, 0, 0, 0, 0, 0, 0, 0, 0, 0, 0, 0, 0, 0, 0, 0, 0, 0, 0, 0, 0, 0, 0, 0, 0, 0, 0, 0, 0, 0, 0, 0, 0, 0, 0, 0, 0, 0, 0, 0, 0, 0, 0, 0, 0, 0, 0, 0, 0, 0, 0, 0, 0, 0, 0, 0, 0, 0, 0, 0, 0, 0, 0, 0, 0, 0, 0, 0, 0, 0, 0, 0, 0, 0, 0, 0, 0, 0, 0, 0, 0, 0, 0, 0, 0, 0, 0, 0, 0, 0, 0, 0, 0, 0, 0, 0, 0, 0, 0, 0, 0, 0, 0, 0, 0, 0, 0, 0, 0, 0, 0, 0, 0, 0, 0, 0, 0, 0, 0, 0, 0, 0, 0, 0, 0, 0, 0, 0, 0, 0, 0, 0, 0, 0, 0, 0, 0, 0, 0, 0, 0, 0, 0, 0, 0, 0, 0, 0, 0, 0, 0, 0, 0, 0, 0, 0, 0, 0, 0, 0, 0, 0, 0, 0, 0, 0, 0, 0, 0, 0, 0, 0, 0, 0, 0, 0, 0, 0, 0, 0, 0, 0, 0, 0, 0, 0, 0, 0, 0, 0, 0, 0, 0, 0, 0, 0, 0, 0, 0, 0, 0, 0, 0, 0, 0, 0, 0, 0, 0, 0, 0, 0, 0, 0, 0, 0, 0, 0, 0, 0, 0, 0, 0, 0, 0, 0, 0, 0, 0, 0, 0, 0, 0, 0, 0, 0, 0, 0, 0, 0, 0, 0, 0, 0, 0, 0, 0, 0, 0, 0, 0, 0, 0, 0, 0, 0, 0, 0, 0, 0, 0, 0, 0, 0, 0, 0, 0, 0, 0, 0, 0, 0, 0, 0, 0, 0, 0, 0, 0, 0, 0, 0, 0, 0, 0, 0, 0, 0, 0, 0, 0, 0, 0, 0, 0, 0, 0, 0, 0, 0, 0, 0, 0, 0, 0, 0, 0, 0, 0, 0, 0, 0, 0, 0, 0, 0, 0, 0, 0, 0, 0, 0, 0, 0, 0, 0, 0, 0, 0, 0, 0, 0, 0, 0, 0, 0, 0, 0, 0, 0, 0, 0, 0, 0, 0, 0, 0, 0, 0, 0, 0, 0, 0, 0, 0, 0, 0, 0, 0, 0, 0, 0, 0, 0, 0, 0, 0, 0, 0, 0, 0, 0, 0, 0, 0, 0, 0, 0, 0, 0, 0, 0, 0, 0, 0, 0, 0, 0, 0, 0, 0, 0, 0, 0])
_uv = me_cube_001.uv_layers.new(name='UVMap')
_uv.uv.foreach_set('vector', [0.0, 0.0, 0.0, 0.0, 0.0, 0.0, 0.0, 0.0, 0.0, 0.0, 0.0, 0.0, 0.0, 0.0, 0.0, 0.0, 0.0, 0.0, 0.0, 0.0, 0.0, 0.0, 0.0, 0.0, 0.0, 0.0, 1.0, 0.0, 1.0, 1.0, 0.0, 1.0, 0.0, 0.0, 0.0, 0.0, 0.0, 0.0, 0.0, 0.0, 0.0, 0.0, 0.0, 0.0, 0.0, 0.0, 0.0, 0.0, 0.0, 0.0, 0.0, 0.0, 0.0, 0.0, 0.0, 0.0, 0.0, 0.0, 0.0, 0.0, 0.0, 0.0, 0.0, 0.0, 0.0, 0.0, 0.0, 0.0, 0.0, 0.0, 0.0, 0.0, 0.0, 0.0, 0.0, 0.0, 0.0, 0.0, 0.0, 0.0, 0.0, 0.0, 0.0, 0.0, 0.0, 0.0, 0.0, 0.0, 0.0, 0.0, 0.0, 0.0, 0.0, 0.0, 0.0, 0.0, 0.0, 0.0, 0.0, 0.0, 0.0, 0.0, 0.0, 0.0, 0.0, 0.0, 0.0, 0.0, 0.0, 0.0, 0.0, 0.0, 0.0, 0.0, 0.0, 0.0, 0.0, 0.0, 0.0, 0.0, 0.0, 0.0, 0.0, 0.0, 0.0, 0.0, 0.0, 0.0, 0.0, 0.0, 0.0, 0.0, 0.0, 0.0, 0.0, 0.0, 0.0, 0.0, 0.0, 0.0, 0.0, 0.0, 0.0, 0.0, 0.0, 0.0, 0.0, 0.0, 0.0, 0.0, 0.0, 0.0, 0.0, 0.0, 0.0, 0.0, 0.0, 0.0, 0.0, 0.0, 0.0, 0.0, 0.0, 0.0, 0.0, 0.0, 0.0, 0.0, 0.0, 0.0, 0.0, 0.0, 0.0, 0.0, 0.0, 0.0, 0.0, 0.0, 0.0, 0.0, 0.0, 0.0, 0.0, 0.0, 0.0, 0.0, 0.0, 0.0, 0.0, 0.0, 0.0, 0.0, 0.0, 0.0, 0.0, 0.0, 0.0, 0.0, 0.0, 0.0, 0.0, 0.0, 0.0, 0.0, 0.0, 0.0, 0.0, 0.0, 0.0, 0.0, 0.0, 0.0, 0.0, 0.0, 0.0, 0.0, 0.0, 0.0, 0.0, 0.0, 0.0, 0.0, 0.0, 0.0, 0.0, 0.0, 0.0, 0.0, 0.0, 0.0, 0.0, 0.0, 0.0, 0.0, 0.0, 0.0, 0.0, 0.0, 0.0, 0.0, 0.0, 0.0, 0.0, 0.0, 0.0, 0.0, 0.0, 0.0, 0.0, 0.0, 0.0, 0.0, 0.0, 0.0, 0.0, 0.0, 0.0, 0.0, 0.0, 0.0, 0.0, 0.0, 0.0, 0.0, 0.0, 0.0, 0.0, 0.0, 0.0, 0.0, 0.0, 0.0, 0.0, 0.0, 0.0, 0.0, 0.0, 0.0, 0.0, 0.0, 0.0, 0.0, 0.0, 0.0, 0.0, 0.0, 0.0, 0.0, 0.0, 0.0, 0.0, 0.0, 0.0, 0.0, 0.0, 0.0, 0.0, 0.0, 0.0, 0.0, 0.0, 0.0, 0.0, 0.0, 0.0, 0.0, 0.0, 0.0, 0.0, 0.0, 0.0, 0.0, 0.0, 0.0, 0.0, 0.0, 0.0, 0.0, 0.0, 0.0, 0.0, 0.0, 0.0, 0.0, 0.0, 0.0, 0.0, 0.0, 0.0, 0.0, 0.0, 0.0, 0.0, 0.0, 0.0, 0.0, 0.0, 0.0, 0.0, 0.0, 0.0, 0.0, 0.0, 0.0, 0.0, 0.0, 0.0, 0.0, 0.0, 0.0, 0.0, 0.0, 0.0, 0.0, 0.0, 0.0, 0.0, 0.0, 0.0, 0.0, 0.0, 0.0, 0.0, 0.0, 0.0, 0.0, 0.0, 0.0, 0.0, 0.0, 0.0, 0.0, 0.0, 0.0, 0.0, 0.0, 0.0, 0.0, 0.0, 0.0, 0.0, 0.0, 0.0, 0.0, 0.0, 0.0, 0.0, 0.0, 0.0, 0.0, 0.0, 0.0, 0.0, 0.0, 0.0, 0.0, 0.0, 0.0, 0.0, 0.0, 0.0, 0.0, 0.0, 0.0, 0.0, 0.0, 0.0, 0.0, 0.0, 0.0, 0.0, 0.0, 0.0, 0.0, 0.0, 0.0, 0.0, 0.0, 0.0, 0.0, 0.0, 0.0, 0.0, 0.0, 0.0, 0.0, 0.0, 0.0, 0.0, 0.0, 0.0, 0.0, 0.0, 0.0, 0.0, 0.0, 0.0, 0.0, 0.0, 0.0, 0.0, 0.0, 0.0, 0.0, 0.0, 0.0, 0.0, 0.0, 0.0, 0.0, 0.0, 0.0, 0.0, 0.0, 0.0, 0.0, 0.0, 0.0, 0.0, 0.0, 0.0, 0.0, 0.0, 0.0, 0.0, 0.0, 0.0, 0.0, 0.0, 0.0, 0.0, 0.0, 0.0, 0.0, 0.0, 0.0, 0.0, 0.0, 0.0, 0.0, 0.0, 0.0, 0.0, 0.0, 0.0, 0.0, 0.0, 0.0, 0.0, 0.0, 0.0, 0.0, 0.0, 0.0, 0.0, 0.0, 0.0, 0.0, 0.0, 0.0, 0.0, 0.0, 0.0, 0.0, 0.0, 0.0, 0.0, 0.0, 0.0, 0.0, 0.0, 0.0, 0.0, 0.0, 0.0, 0.0, 0.0, 0.0, 0.0, 0.0, 0.0, 0.0, 0.0, 0.0, 0.0, 0.0, 0.0, 0.0, 0.0, 0.0, 0.0, 0.0, 0.0, 0.0, 0.0, 0.0, 0.0, 0.0, 0.0, 0.0, 0.0, 0.0, 0.0, 0.0, 0.0, 0.0, 0.0, 0.0, 0.0, 0.0, 0.0, 0.0, 0.0, 0.0, 0.0, 0.0, 0.0, 0.0, 0.0, 0.0, 0.0, 0.0, 0.0, 0.0, 0.0, 0.0, 0.0, 0.0, 0.0, 0.0, 0.0, 0.0, 0.0, 0.0, 0.0, 0.0, 0.0, 0.0, 0.0, 0.0, 0.0, 0.0, 0.0, 0.0, 0.0, 0.0, 0.0, 0.0, 0.0, 0.0, 0.0, 0.0, 0.0, 0.0, 0.0, 0.0, 0.0, 0.0, 0.0, 0.0, 0.0, 0.0, 0.0, 0.0, 0.0, 0.0, 0.0, 0.0, 0.0, 0.0, 0.0, 0.0, 0.0, 0.0, 0.0, 0.0, 0.0, 0.0, 0.0, 0.0, 0.0, 0.0, 0.0, 0.0, 0.0, 0.0, 0.0, 0.0, 0.0, 0.0, 0.0, 0.0, 0.0, 0.0, 0.0, 0.0, 0.0, 0.0, 0.0, 0.0, 0.0, 0.0, 0.0, 0.0, 0.0, 0.0, 0.0, 0.0, 0.0, 0.0, 0.0, 0.0, 0.0, 0.0, 0.0, 0.0, 0.0, 0.0, 0.0, 0.0, 0.0, 0.0, 0.0, 0.0, 0.0, 0.0, 0.0, 0.0, 0.0, 0.0, 0.0, 0.0, 0.0, 0.0, 0.0, 0.0, 0.0, 0.0, 0.0, 0.0, 0.0, 0.0, 0.0, 0.0, 0.0, 0.0, 0.0, 0.0, 0.0, 0.0, 0.0, 0.0, 0.0, 0.0, 0.0, 0.0, 0.0, 0.0, 0.0, 0.0, 0.0, 0.0, 0.0, 0.0, 0.0, 0.0, 0.0, 0.0, 0.0, 0.0, 0.0, 0.0, 0.0, 0.0, 0.0, 0.0, 0.0, 0.0, 0.0, 0.0, 0.0, 0.0, 0.0, 0.0, 0.0, 0.0, 0.0, 0.0, 0.0, 0.0, 0.0, 0.0, 0.0, 0.0, 0.0, 0.0, 0.0, 0.0, 0.0, 0.0, 0.0, 0.0, 0.0, 0.0, 0.0, 0.0, 0.0, 0.0, 0.0, 0.0, 0.0, 0.0, 0.0, 0.0, 0.0, 0.0, 0.0, 0.0, 0.0, 0.0, 0.0, 0.0, 0.0, 0.0, 0.0, 0.0, 0.0, 0.0, 0.0, 0.0, 0.0, 0.0, 0.0, 0.0, 0.0, 0.0, 0.0, 0.0, 0.0, 0.0, 0.0, 0.0, 0.0, 0.0, 0.0, 0.0, 0.0, 0.0, 0.0, 0.0, 0.0, 0.0, 0.0, 0.0, 0.0, 0.0, 0.0, 0.0, 0.0, 0.0, 0.0, 0.0, 0.0, 0.0, 0.0, 0.0, 0.0, 0.0, 0.0, 0.0, 0.0, 0.0, 0.0, 0.0, 0.0, 0.0, 0.0, 0.0, 0.0, 0.0, 0.0, 0.0, 0.0, 0.0, 0.0, 0.0, 0.0, 0.0, 0.0, 0.0, 0.0, 0.0, 0.0, 0.0, 0.0, 0.0, 0.0, 0.0, 0.0, 0.0, 0.0, 0.0, 0.0, 0.0, 0.0, 0.0, 0.0, 0.0, 0.0, 0.0, 0.0, 0.0, 0.0, 0.0, 0.0, 0.0, 0.0, 0.0, 0.0, 0.0, 0.0, 0.0, 0.0, 0.0, 0.0, 0.0, 0.0, 0.0, 0.0, 0.0, 0.0, 0.0, 0.0, 0.0, 0.0, 0.0, 0.0, 0.0, 0.0, 0.0, 0.0, 0.0, 0.0, 0.0, 0.0, 0.0, 0.0, 0.0, 0.0, 0.0, 0.0, 0.0, 0.0, 0.0, 0.0, 0.0, 0.0, 0.0, 0.0, 0.0, 0.0, 0.0, 0.0, 0.0, 0.0, 0.0, 0.0, 0.0, 0.0, 0.0, 0.0, 0.0, 0.0, 0.0, 0.0, 0.0, 0.0, 0.0, 0.0, 0.0, 0.0, 0.0, 0.0, 0.0, 0.0, 0.0, 0.0, 0.0, 0.0, 0.0, 0.0, 0.0, 0.0, 0.0, 0.0, 0.0, 0.0, 0.0, 0.0, 0.0, 0.0, 0.0, 0.0, 0.0, 0.0, 0.0, 0.0, 0.0, 0.0, 0.0, 0.0, 0.0, 0.0, 0.0, 0.0, 0.0, 0.0, 0.0, 0.0, 0.0, 0.0, 0.0, 0.0, 0.0, 0.0, 0.0, 0.0, 0.0, 0.0, 0.0, 0.0, 0.0, 0.0, 0.0, 0.0, 0.0, 0.0, 0.0, 0.0, 0.0, 0.0, 0.0, 0.0, 0.0, 0.0, 0.0, 0.0, 0.0, 0.0, 0.0, 0.0, 0.0, 0.0, 0.0, 0.0, 0.0, 0.0, 0.0, 0.0, 0.0, 0.0, 0.0, 0.0, 0.0, 0.0, 0.0, 0.0, 0.0, 0.0, 0.0, 0.0, 0.0, 0.0, 0.0, 0.0, 0.0, 0.0, 0.0, 0.0, 0.0, 0.0, 0.0, 0.0, 0.0, 0.0, 0.0, 0.0, 0.0, 0.0, 0.0, 0.0, 0.0, 0.0, 0.0, 0.0, 0.0, 0.0, 0.0, 0.0, 0.0, 0.0, 0.0, 0.0, 0.0, 0.0, 0.0, 0.0, 0.0, 0.0, 0.0, 0.0, 0.0, 0.0, 0.0, 0.0, 0.0, 0.0, 0.0, 0.0, 0.0, 0.0, 0.0, 0.0, 0.0, 0.0, 0.0, 0.0, 0.0, 0.0, 0.0, 0.0, 0.0, 0.0, 0.0, 0.0, 0.0, 0.0, 0.0, 0.0, 0.0, 0.0, 0.0, 0.0, 0.0, 0.0, 0.0, 0.0, 0.0, 0.0, 0.0, 0.0, 0.0, 0.0, 0.0, 0.0, 0.0, 0.0, 0.0, 0.0, 0.0, 0.0, 0.0, 0.0, 0.0, 0.0, 0.0, 0.0, 0.0, 0.0, 0.0, 0.0, 0.0, 0.0, 0.0, 0.0, 0.0, 0.0, 0.0, 0.0, 0.0, 0.0, 0.0, 0.0, 0.0, 0.0, 0.0, 0.0, 0.0, 0.0, 0.0, 0.0, 0.0, 0.0, 0.0, 0.0, 0.0, 0.0, 0.0, 0.0, 0.0, 0.0, 0.0, 0.0, 0.0, 0.0, 0.0, 0.0, 0.0, 0.0, 0.0, 0.0, 0.0, 0.0, 0.0, 0.0, 0.0, 0.0, 0.0, 0.0, 0.0, 0.0, 0.0, 0.0, 0.0, 0.0, 0.0, 0.0, 0.0, 0.0, 0.0, 0.0, 0.0, 0.0, 0.0, 0.0, 0.0, 0.0, 0.0, 0.0, 0.0, 0.0, 0.0, 0.0, 0.0, 0.0, 0.0, 0.0, 0.0, 0.0, 0.0, 0.0, 0.0, 0.0, 0.0, 0.0, 0.0, 0.0, 0.0, 0.0, 0.0, 0.0, 0.0, 0.0, 0.0, 0.0, 0.0, 0.0, 0.0, 0.0, 0.0, 0.0, 0.0, 0.0, 0.0, 0.0, 0.0, 0.0, 0.0, 0.0, 0.0, 0.0, 0.0, 0.0, 0.0, 0.0, 0.0, 0.0, 0.0, 0.0, 0.0, 0.0, 0.0, 0.0, 0.0, 0.0, 0.0, 0.0, 0.0, 0.0, 0.0, 0.0, 0.0, 0.0, 0.0, 0.0, 0.0, 0.0, 0.0, 0.0, 0.0, 0.0, 0.0, 0.0, 0.0, 0.0, 0.0, 0.0, 0.0, 0.0, 0.0, 0.0, 0.0, 0.0, 0.0, 0.0, 0.0, 0.0, 0.0, 0.0, 0.0, 0.0, 0.0, 0.0, 0.0, 0.0, 0.0, 0.0, 0.0, 0.0, 0.0, 0.0, 0.0, 0.0, 0.0, 0.0, 0.0, 0.0, 0.0, 0.0, 0.0, 0.0, 0.0, 0.0, 0.0, 0.0, 0.0, 0.0, 0.0, 0.0, 0.0, 0.0, 0.0, 0.0, 0.0, 0.0, 0.0, 0.0, 0.0, 0.0, 0.0, 0.0, 0.0, 0.0, 0.0, 0.0, 0.0, 0.0, 0.0, 0.0, 0.0, 0.0, 0.0, 0.0, 0.0, 0.0, 0.0, 0.0, 0.0, 0.0, 0.0, 0.0, 0.0, 0.0, 0.0, 0.0, 0.0, 0.0, 0.0, 0.0, 0.0, 0.0, 0.0, 0.0, 0.0, 0.0, 0.0, 0.0, 0.0, 0.0, 0.0, 0.0, 0.0, 0.0, 0.0, 0.0, 0.0, 0.0, 0.0, 0.0, 0.0, 0.0, 0.0, 0.0, 0.0, 0.0, 0.0, 0.0, 0.0, 0.0, 0.0, 0.0, 0.0, 0.0, 0.0, 0.0, 0.0, 0.0, 0.0, 0.0, 0.0, 0.0, 0.0, 0.0, 0.0, 0.0, 0.0, 0.0, 0.0, 0.0, 0.0, 0.0, 0.0, 0.0, 0.0, 0.0, 0.0, 0.0, 0.0, 0.0, 0.0, 0.0, 0.0, 0.0, 0.0, 0.0, 0.0, 0.0, 0.0, 0.0, 0.0, 0.0, 0.0, 0.0, 0.0, 0.0, 0.0, 0.0, 0.0, 0.0, 0.0, 0.0, 0.0, 0.0, 0.0, 0.0, 0.0, 0.0, 0.0, 0.0, 0.0, 0.0, 0.0, 0.0, 0.0, 0.0, 0.0, 0.0, 0.0, 0.0, 0.0, 0.0, 0.0, 0.0, 0.0, 0.0, 0.0, 0.0, 0.0, 0.0, 0.0, 0.0, 0.0, 0.0, 0.0, 0.0, 0.0, 0.0, 0.0, 0.0, 0.0, 0.0, 0.0, 0.0, 0.0, 0.0, 0.0, 0.0, 0.0, 0.0, 0.0, 0.0, 0.0, 0.0, 0.0, 0.0, 0.0, 0.0, 0.0, 0.0, 0.0, 0.0, 0.0, 0.0, 0.0, 0.0, 0.0, 0.0, 0.0, 0.0, 0.0, 0.0, 0.0, 0.0, 0.0, 0.0, 0.0, 0.0, 0.0, 0.0, 0.0, 0.0, 0.0, 0.0, 0.0, 0.0, 0.0, 0.0, 0.0, 0.0, 0.0, 0.0, 0.0, 0.0, 0.0, 0.0, 0.0, 0.0, 0.0, 0.0, 0.0, 0.0, 0.0, 0.0, 0.0, 0.0, 0.0, 0.0, 0.0, 0.0, 0.0, 0.0, 0.0, 0.0, 0.0, 0.0, 0.0, 0.0, 0.0, 0.0, 0.0, 0.0, 0.0, 0.0, 0.0, 0.0, 0.0, 0.0, 0.0, 0.0, 0.0, 0.0, 0.0, 0.0, 0.0, 0.0, 0.0, 0.0, 0.0, 0.0, 0.0, 0.0, 0.0, 0.0, 0.0, 0.0, 0.0, 0.0, 0.0, 0.0, 0.0, 0.0, 0.0, 0.0, 0.0, 0.0, 0.0, 0.0, 0.0, 0.0, 0.0, 0.0, 0.0, 0.0, 0.0, 0.0, 0.0, 0.0, 0.0, 0.0, 0.0, 0.0, 0.0, 0.0, 0.0, 0.0, 0.0, 0.0, 0.0, 0.0, 0.0, 0.0, 0.0, 0.0, 0.0, 0.0, 0.0, 0.0, 0.0, 0.0, 0.0, 0.0, 0.0, 0.0, 0.0, 0.0, 0.0, 0.0, 0.0, 0.0, 0.0, 0.0, 0.0, 0.0, 0.0, 0.0, 0.0, 0.0, 0.0, 0.0, 0.0, 0.0, 0.0, 0.0, 0.0, 0.0, 0.0, 0.0, 0.0, 0.0, 0.0, 0.0, 0.0, 0.0, 0.0, 0.0, 0.0, 0.0, 0.0, 0.0, 0.0, 0.0, 0.0, 0.0, 0.0, 0.0, 0.0, 0.0, 0.0, 0.0, 0.0, 0.0, 0.0, 0.0, 0.0, 0.0, 0.0, 0.0, 0.0, 0.0, 0.0, 0.0, 0.0, 0.0, 0.0, 0.0, 0.0, 0.0, 0.0, 0.0, 0.0, 0.0, 0.0, 0.0, 0.0, 0.0, 0.0, 0.0, 0.0, 0.0, 0.0, 0.0, 0.0, 0.0, 0.0, 0.0, 0.0, 0.0, 0.0, 0.0, 0.0, 0.0, 0.0, 0.0, 0.0, 0.0, 0.0, 0.0, 0.0, 0.0, 0.0, 0.0, 0.0, 0.0, 0.0, 0.0, 0.0, 0.0, 0.0, 0.0, 0.0, 0.0, 0.0, 0.0, 0.0, 0.0, 0.0, 0.0, 0.0, 0.0, 0.0, 0.0, 0.0, 0.0, 0.0, 0.0, 0.0, 0.0, 0.0, 0.0, 0.0, 0.0, 0.0, 0.0, 0.0, 0.0, 0.0, 0.0, 0.0, 0.0, 0.0, 0.0, 0.0, 0.0, 0.0, 0.0, 0.0, 0.0, 0.0, 0.0, 0.0, 0.0, 0.0, 0.0, 0.0, 0.0, 0.0, 0.0, 0.0, 0.0, 0.0, 0.0, 0.0, 0.0, 0.0, 0.0, 0.0, 0.0, 0.0, 0.0, 0.0, 0.0, 0.0, 0.0, 0.0, 0.0, 0.0, 0.0, 0.0, 0.0, 0.0, 0.0, 0.0, 0.0, 0.0, 0.0, 0.0, 0.0, 0.0, 0.0, 0.0, 0.0, 0.0, 0.0, 0.0, 0.0, 0.0, 0.0, 0.0, 0.0, 0.0, 0.0, 0.0, 0.0, 0.0, 0.0, 0.0, 0.0, 0.0, 0.0, 0.0, 0.0, 0.0, 0.0, 0.0, 0.0, 0.0, 0.0, 0.0, 0.0, 0.0, 0.0, 0.0, 0.0, 0.0, 0.0, 0.0, 0.0, 0.0, 0.0, 0.0, 0.0, 0.0, 0.0, 0.0, 0.0, 0.0, 0.0, 0.0, 0.0, 0.0, 0.0, 0.0, 0.0, 0.0, 0.0, 0.0, 0.0, 0.0, 0.0, 0.0, 0.0, 0.0, 0.0, 0.0, 0.0, 0.0, 0.0, 0.0, 0.0, 0.0, 0.0, 0.0, 0.0, 0.0, 0.0, 0.0, 0.0, 0.0, 0.0, 0.0, 0.0, 0.0, 0.0, 0.0, 0.0, 0.0, 0.0, 0.0, 0.0, 0.0, 0.0, 0.0, 0.0, 0.0, 0.0, 0.0, 0.0, 0.0, 0.0, 0.0, 0.0, 0.0, 0.0, 0.0, 0.0, 0.0, 0.0, 0.0, 0.0, 0.0, 0.0, 0.0, 0.0, 0.0, 0.0, 0.0, 0.0, 0.0, 0.0, 0.0, 0.0, 0.0, 0.0, 0.0, 0.0, 0.0, 0.0, 0.0, 0.0, 0.0, 0.0, 0.0, 0.0, 0.0, 0.0, 0.0, 0.0, 0.0, 0.0, 0.0, 0.0, 0.0, 0.0, 0.0, 0.0, 0.0, 0.0, 0.0, 0.0, 0.0, 0.0, 0.0, 0.0, 0.0, 0.0, 0.0, 0.0, 0.0, 0.0, 0.0, 0.0, 0.0, 0.0, 0.0, 0.0, 0.0, 0.0, 0.0, 0.0, 0.0, 0.0, 0.0, 0.0, 0.0, 0.0, 0.0, 0.0, 0.0, 0.0, 0.0, 0.0, 0.0, 0.0, 0.0, 0.0, 0.0, 0.0, 0.0, 0.0, 0.0, 0.0, 0.0, 0.0, 0.0, 0.0, 0.0, 0.0, 0.0, 0.0, 0.0, 0.0, 0.0, 0.0, 0.0, 0.0, 0.0, 0.0, 0.0, 0.0, 0.0, 0.0, 0.0, 0.0, 0.0, 0.0, 0.0, 0.0, 0.0, 0.0, 0.0, 0.0, 0.0, 0.0, 0.0, 0.0, 0.0, 0.0, 0.0, 0.0, 0.0, 0.0, 0.0, 0.0, 0.0, 0.0, 0.0, 0.0, 0.0, 0.0, 0.0, 0.0, 0.0, 0.0, 0.0, 0.0, 0.0, 0.0, 0.0, 0.0, 0.0, 0.0, 0.0, 0.0, 0.0, 0.0, 0.0, 0.0, 0.0, 0.0, 0.0, 0.0, 0.0, 0.0, 0.0, 0.0, 0.0, 0.0, 0.0, 0.0, 0.0, 0.0, 0.0, 0.0, 0.0, 0.0, 0.0, 0.0, 0.0, 0.0, 0.0, 0.0, 0.0, 0.0, 0.0, 0.0, 0.0, 0.0, 0.0, 0.0, 0.0, 0.0, 0.0, 0.0, 0.0, 0.0, 0.0, 0.0, 0.0, 0.0, 0.0, 0.0, 0.0, 0.0, 0.0, 0.0, 0.0, 0.0, 0.0, 0.0, 0.0, 0.0, 0.0, 0.0, 0.0, 0.0, 0.0, 0.0, 0.0, 0.0, 0.0, 0.0, 0.0, 0.0, 0.0, 0.0, 0.0, 0.0, 0.0, 0.0, 0.0, 0.0, 0.0, 0.0, 0.0, 0.0, 0.0, 0.0, 0.0, 0.0, 0.0, 0.0, 0.0, 0.0, 0.0, 0.0, 0.0, 0.0, 0.0, 0.0, 0.0, 0.0, 0.0, 0.0, 0.0, 0.0, 0.0, 0.0, 0.0, 0.0, 0.0, 0.0, 0.0, 0.0, 0.0, 0.0, 0.0, 0.0, 0.0, 0.0, 0.0, 0.0, 0.0, 0.0, 0.0, 0.0, 0.0, 0.0, 0.0, 0.0, 0.0, 0.0, 0.0, 0.0, 0.0, 0.0, 0.0, 0.0, 0.0, 0.0, 0.0, 0.0, 0.0, 0.0, 0.0, 0.0, 0.0, 0.0, 0.0, 0.0, 0.0, 0.0, 0.0, 0.0, 0.0, 0.0, 0.0, 0.0, 0.0, 0.0, 0.0, 0.0, 0.0, 0.0, 0.0, 0.0, 0.0, 0.0, 0.0, 0.0, 0.0, 0.0, 0.0, 0.0, 0.0, 0.0, 0.0, 0.0, 0.0, 0.0, 0.0, 0.0, 0.0, 0.0, 0.0, 0.0, 0.0, 0.0, 0.0, 0.0, 0.0, 0.0, 0.0, 0.0, 0.0, 0.0, 0.0, 0.0, 0.0, 0.0, 0.0, 0.0, 0.0, 0.0, 0.0, 0.0, 0.0, 0.0, 0.0, 0.0, 0.0, 0.0, 0.0, 0.0, 0.0, 0.0, 0.0, 0.0, 0.0, 0.0, 0.0, 0.0, 0.0, 0.0, 0.0, 0.0, 0.0, 0.0, 0.0, 0.0, 0.0, 0.0, 0.0, 0.0, 0.0, 0.0, 0.0, 0.0, 0.0, 0.0, 0.0, 0.0, 0.0, 0.0, 0.0, 0.0, 0.0, 0.0, 0.0, 0.0, 0.0, 0.0, 0.0, 0.0, 0.0, 0.0, 0.0, 0.0, 0.0, 0.0, 0.0, 0.0, 0.0, 0.0, 0.0, 0.0, 0.0, 0.0, 0.0, 0.0, 0.0, 0.0, 0.0, 0.0, 0.0, 0.0, 0.0, 0.0, 0.0, 0.0, 0.0, 0.0, 0.0, 0.0, 0.0, 0.0, 0.0, 0.0, 0.0, 0.0, 0.0, 0.0, 0.0, 0.0, 0.0, 0.0, 0.0, 0.0, 0.0, 0.0, 0.0, 0.0, 0.0, 0.0, 0.0, 0.0, 0.0, 0.0, 0.0, 0.0, 0.0, 0.0, 0.0, 0.0, 0.0, 0.0, 0.0, 0.0, 0.0, 0.0, 0.0, 0.0, 0.0, 0.0, 0.0, 0.0, 0.0, 0.0, 0.0, 0.0, 0.0, 0.0, 0.0, 0.0, 0.0, 0.0, 0.0, 0.0, 0.0, 0.0, 0.0, 0.0, 0.0, 0.0, 0.0, 0.0, 0.0, 0.0, 0.0, 0.0, 0.0, 0.0, 0.0, 0.0, 0.0, 0.0, 0.0, 0.0, 0.0, 0.0, 0.0, 0.0, 0.0, 0.0, 0.0, 0.0, 0.0, 0.0, 0.0, 0.0, 0.0, 0.0, 0.0, 0.0, 0.0, 0.0, 0.0, 0.0, 0.0, 0.0, 0.0, 0.0, 0.0, 0.0, 0.0, 0.0, 0.0, 0.0, 0.0, 0.0, 0.0, 0.0, 0.0, 0.0, 0.0, 0.0, 0.0, 0.0, 0.0, 0.0, 0.0, 0.0, 0.0, 0.0, 0.0, 0.0, 0.0, 0.0, 0.0, 0.0, 0.0, 0.0, 0.0, 0.0, 0.0, 0.0, 0.0, 0.0, 0.0, 0.0, 0.0, 0.0, 0.0, 0.0, 0.0, 0.0, 0.0, 0.0, 0.0, 0.0, 0.0, 0.0, 0.0, 0.0, 0.0, 0.0, 0.0, 0.0, 0.0, 0.0, 0.0, 0.0, 0.0, 0.0, 0.0, 0.0, 0.0, 0.0, 0.0, 0.0, 0.0, 0.0, 0.0, 0.0, 0.0, 0.0, 0.0, 0.0, 0.0, 0.0, 0.0, 0.0, 0.0, 0.0, 0.0, 0.0, 0.0, 0.0, 0.0, 0.0, 0.0, 0.0, 0.0, 0.0, 0.0, 0.0, 0.0, 0.0, 0.0, 0.0, 0.0, 0.0, 0.0, 0.0, 0.0, 0.0, 0.0, 0.0, 0.0, 0.0, 0.0, 0.0, 0.0, 0.0, 0.0, 0.0, 0.0, 0.0, 0.0, 0.0, 0.0, 0.0, 0.0, 0.0, 0.0, 0.0, 0.0, 0.0, 0.0, 0.0, 0.0, 0.0, 0.0, 0.0, 0.0, 0.0, 0.0, 0.0, 0.0, 0.0, 0.0, 0.0, 0.0, 0.0, 0.0, 0.0, 0.0, 0.0, 0.0, 0.0, 0.0, 0.0, 0.0, 0.0, 0.0, 0.0, 0.0, 0.0, 0.0, 0.0, 0.0, 0.0, 0.0, 0.0, 0.0, 0.0, 0.0, 0.0, 0.0, 0.0, 0.0, 0.0, 0.0, 0.0, 0.0, 0.0, 0.0, 0.0, 0.0, 0.0, 0.0, 0.0, 0.0, 0.0, 0.0, 0.0, 0.0, 0.0, 0.0, 0.0, 0.0, 0.0, 0.0, 0.0, 0.0, 0.0, 0.0, 0.0, 0.0, 0.0, 0.0, 0.0, 0.0, 0.0, 0.0, 0.0, 0.0, 0.0, 0.0, 0.0, 0.0, 0.0, 0.0, 0.0, 0.0, 0.0, 0.0, 0.0, 0.0, 0.0, 0.0, 0.0, 0.0, 0.0, 0.0, 0.0, 0.0, 0.0, 0.0, 0.0, 0.0, 0.0, 0.0, 0.0, 0.0, 0.0, 0.0, 0.0, 0.0, 0.0, 0.0, 0.0, 0.0, 0.0, 0.0, 0.0, 0.0, 0.0, 0.0, 0.0, 0.0, 0.0, 0.0, 0.0, 0.0, 0.0, 0.0, 0.0, 0.0, 0.0, 0.0, 0.0, 0.0, 0.0, 0.0, 0.0, 0.0, 0.0, 0.0, 0.0, 0.0, 0.0, 0.0, 0.0, 0.0, 0.0, 0.0, 0.0, 0.0, 0.0, 0.0, 0.0, 0.0, 0.0, 0.0, 0.0, 0.0, 0.0, 0.0, 0.0, 0.0, 0.0, 0.0, 0.0, 0.0, 0.0, 0.0, 0.0, 0.0, 0.0, 0.0, 0.0, 0.0, 0.0, 0.0, 0.0, 0.0, 0.0, 0.0, 0.0, 0.0, 0.0, 0.0, 0.0, 0.0, 0.0, 0.0, 0.0, 0.0, 0.0, 0.0, 0.0, 0.0, 0.0, 0.0, 0.0, 0.0, 0.0, 0.0, 0.0, 0.0, 0.0, 0.0, 0.0, 0.0, 0.0, 0.0, 0.0, 0.0, 0.0, 0.0, 0.0, 0.0, 0.0, 0.0, 0.0, 0.0, 0.0, 0.0, 0.0, 0.0, 0.0, 0.0, 0.0, 0.0, 0.0, 0.0, 0.0, 0.0, 0.0, 0.0, 0.0, 0.0, 0.0, 0.0, 0.0, 0.0, 0.0, 0.0, 0.0, 0.0, 0.0, 0.0, 0.0, 0.0, 0.0, 0.0, 0.0, 0.0, 0.0, 0.0, 0.0, 0.0, 0.0, 0.0, 0.0, 0.0, 0.0, 0.0, 0.0, 0.0, 0.0, 0.0, 0.0, 0.0, 0.0, 0.0, 0.0, 0.0, 0.0, 0.0, 0.0, 0.0, 0.0, 0.0, 0.0, 0.0, 0.0, 0.0, 0.0, 0.0, 0.0, 0.0, 0.0, 0.0, 0.0, 0.0, 0.0, 0.0, 0.0, 0.0, 0.0, 0.0, 0.0, 0.0, 0.0, 0.0, 0.0, 0.0, 0.0, 0.0, 0.0, 0.0, 0.0, 0.0, 0.0, 0.0, 0.0, 0.0, 0.0, 0.0, 0.0, 0.0, 0.0, 0.0, 0.0, 0.0, 0.0, 0.0, 0.0, 0.0, 0.0, 0.0, 0.0, 0.0, 0.0, 0.0, 0.0, 0.0, 0.0, 0.0, 0.0, 0.0, 0.0, 0.0, 0.0, 0.0, 0.0, 0.0, 0.0, 0.0, 0.0, 0.0, 0.0, 0.0, 0.0, 0.0, 0.0, 0.0, 0.0, 0.0, 0.0, 0.0, 0.0, 0.0, 0.0, 0.0, 0.0, 0.0, 0.0, 0.0, 0.0, 0.0, 0.0, 0.0, 0.0, 0.0, 0.0, 0.0, 0.0, 0.0, 0.0, 0.0, 0.0, 0.0, 0.0, 0.0, 0.0, 0.0, 0.0, 0.0, 0.0, 0.0, 0.0, 0.0, 0.0, 0.0, 0.0, 0.0, 0.0, 0.0, 0.0, 0.0, 0.0, 0.0, 0.0, 0.0, 0.0, 0.0, 0.0, 0.0, 0.0, 0.0, 0.0, 0.0, 0.0, 0.0, 0.0, 0.0, 0.0, 0.0, 0.0, 0.0, 0.0, 0.0, 0.0, 0.0, 0.0, 0.0, 0.0, 0.0, 0.0, 0.0, 0.0, 0.0, 0.0, 0.0, 0.0, 0.0, 0.0, 0.0, 0.0, 0.0, 0.0, 0.0, 0.0, 0.0, 0.0, 0.0, 0.0, 0.0, 0.0, 0.0, 0.0, 0.0, 0.0, 0.0, 0.0, 0.0, 0.0, 0.0, 0.0, 0.0, 0.0, 0.0, 0.0, 0.0, 0.0, 0.0, 0.0, 0.0, 0.0, 0.0, 0.0, 0.0, 0.0, 0.0, 0.0, 0.0, 0.0, 0.0, 0.0, 0.0, 0.0, 0.0, 0.0, 0.0, 0.0, 0.0, 0.0, 0.0, 0.0, 0.0, 0.0, 0.0, 0.0, 0.0, 0.0, 0.0, 0.0, 0.0, 0.0, 0.0, 0.0, 0.0, 0.0, 0.0, 0.0, 0.0, 0.0, 0.0, 0.0, 0.0, 0.0, 0.0, 0.0, 0.0, 0.0, 0.0, 0.0, 0.0, 0.0, 0.0, 0.0, 0.0, 0.0, 0.0, 0.0, 0.0, 0.0, 0.0, 0.0, 0.0, 0.0, 0.0, 0.0, 0.0, 0.0, 0.0, 0.0, 0.0, 0.0, 0.0, 0.0, 0.0, 0.0, 0.0, 0.0, 0.0, 0.0, 0.0, 0.0, 0.0, 0.0, 0.0, 0.0, 0.0, 0.0, 0.0, 0.0, 0.0, 0.0, 0.0, 0.0, 0.0, 0.0, 0.0, 0.0, 0.0, 0.0, 0.0, 0.0, 0.0, 0.0, 0.0, 0.0, 0.0, 0.0, 0.0, 0.0, 0.0, 0.0, 0.0, 0.0, 0.0, 0.0, 0.0, 0.0, 0.0, 0.0, 0.0, 0.0, 0.0, 0.0, 0.0, 0.0, 0.0, 0.0, 0.0, 0.0, 0.0, 0.0, 0.0, 0.0, 0.0, 0.0, 0.0, 0.0, 0.0, 0.0, 0.0, 0.0, 0.0, 0.0, 0.0, 0.0, 0.0, 0.0, 0.0, 0.0, 0.0, 0.0, 0.0, 0.0, 0.0, 0.0, 0.0, 0.0, 0.0, 0.0, 0.0, 0.0, 0.0, 0.0, 0.0, 0.0, 0.0, 0.0, 0.0, 0.0, 0.0, 0.0, 0.0, 0.0, 0.0, 0.0, 0.0, 0.0, 0.0, 0.0, 0.0, 0.0, 0.0, 0.0, 0.0, 0.0, 0.0, 0.0, 0.0, 0.0, 0.0, 0.0, 0.0, 0.0, 0.0, 0.0, 0.0, 0.0, 0.0, 0.0, 0.0, 0.0, 0.0, 0.0, 0.0, 0.0, 0.0, 0.0, 0.0, 0.0, 0.0, 0.0, 0.0, 0.0, 0.0, 0.0, 0.0, 0.0, 0.0, 0.0, 0.0, 0.0, 0.0, 0.0, 0.0, 0.0, 0.0, 0.0, 0.0, 0.0, 0.0, 0.0, 0.0, 0.0, 0.0, 0.0, 0.0, 0.0, 0.0, 0.0, 0.0, 0.0, 0.0, 0.0, 0.0, 0.0, 0.0, 0.0, 0.0, 0.0, 0.0, 0.0, 0.0, 0.0, 0.0, 0.0, 0.0, 0.0, 0.0, 0.0, 0.0, 0.0, 0.0, 0.0, 0.0, 0.0, 0.0, 0.0, 0.0, 0.0, 0.0, 0.0, 0.0, 0.0, 0.0, 0.0, 0.0, 0.0, 0.0, 0.0, 0.0, 0.0, 0.0, 0.0, 0.0, 0.0, 0.0, 0.0, 0.0, 0.0, 0.0, 0.0, 0.0, 0.0, 0.0, 0.0, 0.0, 0.0, 0.0, 0.0, 0.0, 0.0, 0.0, 0.0, 0.0, 0.0, 0.0, 0.0, 0.0, 0.0, 0.0, 0.0, 0.0, 0.0, 0.0, 0.0, 0.0, 0.0, 0.0, 0.0, 0.0, 0.0, 0.0, 0.0, 0.0, 0.0, 0.0, 0.0, 0.0, 0.0, 0.0, 0.0, 0.0, 0.0, 0.0, 0.0, 0.0, 0.0, 0.0, 0.0, 0.0, 0.0, 0.0, 0.0, 0.0, 0.0, 0.0, 0.0, 0.0, 0.0, 0.0, 0.0, 0.0, 0.0, 0.0, 0.0, 0.0, 0.0, 0.0, 0.0, 0.0, 0.0, 0.0, 0.0, 0.0, 0.0, 0.0, 0.0, 0.0, 0.0, 0.0, 0.0, 0.0, 0.0, 0.0, 0.0, 0.0, 0.0, 0.0, 0.0, 0.0, 0.0, 0.0, 0.0, 0.0, 0.0, 0.0, 0.0, 0.0, 0.0, 0.0, 0.0, 0.0, 0.0, 0.0, 0.0, 0.0, 0.0, 0.0, 0.0, 0.0, 0.0, 0.0, 0.0, 0.0, 0.0, 0.0, 0.0, 0.0, 0.0, 0.0, 0.0, 0.0, 0.0, 0.0, 0.0, 0.0, 0.0, 0.0, 0.0, 0.0, 0.0, 0.0, 0.0, 0.0, 0.0, 0.0, 0.0, 0.0, 0.0, 0.0, 0.0, 0.0, 0.0, 0.0, 0.0, 0.0, 0.0, 0.0, 0.0, 0.0, 0.0, 0.0, 0.0, 0.0, 0.0, 0.0, 0.0, 0.0, 0.0, 0.0, 0.0, 0.0, 0.0, 0.0, 0.0, 0.0, 0.0, 0.0, 0.0, 0.0, 0.0, 0.0, 0.0, 0.0, 0.0, 0.0, 0.0, 0.0, 0.0, 0.0, 0.0, 0.0, 0.0, 0.0, 0.0, 0.0, 0.0, 0.0, 0.0, 0.0, 0.0, 0.0, 0.0, 0.0, 0.0, 0.0, 0.0, 0.0, 0.0, 0.0, 0.0, 0.0, 0.0, 0.0, 0.0, 0.0, 0.0, 0.0, 0.0, 0.0, 0.0, 0.0, 0.0, 0.0, 0.0, 0.0, 0.0, 0.0, 0.0, 0.0, 0.0, 0.0, 0.0, 0.0, 0.0, 0.0, 0.0, 0.0, 0.0, 0.0, 0.0, 0.0, 0.0, 0.0, 0.0, 0.0, 0.0, 0.0, 0.0, 0.0, 0.0, 0.0, 0.0, 0.0, 0.0, 0.0, 0.0, 0.0, 0.0, 0.0, 0.0, 0.0, 0.0, 0.0, 0.0, 0.0, 0.0, 0.0, 0.0, 0.0, 0.0, 0.0, 0.0, 0.0, 0.0, 0.0, 0.0, 0.0, 0.0, 0.0, 0.0, 0.0, 0.0, 0.0, 0.0, 0.0, 0.0, 0.0, 0.0, 0.0, 0.0, 0.0, 0.0, 0.0, 0.0, 0.0, 0.0, 0.0, 0.0, 0.0, 0.0, 0.0, 0.0, 0.0, 0.0, 0.0, 0.0, 0.0, 0.0, 0.0, 0.0, 0.0, 0.0, 0.0, 0.0, 0.0, 0.0, 0.0, 0.0, 0.0, 0.0, 0.0, 0.0, 0.0, 0.0, 0.0, 0.0, 0.0, 0.0, 0.0, 0.0, 0.0, 0.0, 0.0, 0.0, 0.0, 0.0, 0.0, 0.0, 0.0, 0.0, 0.0, 0.0, 0.0, 0.0, 0.0, 0.0, 0.0, 0.0, 0.0, 0.0, 0.0, 0.0, 0.0, 0.0, 0.0, 0.0, 0.0, 0.0, 0.0, 0.0, 0.0, 0.0, 0.0, 0.0, 0.0, 0.0, 0.0, 0.0, 0.0, 0.0, 0.0, 0.0, 0.0, 0.0, 0.0, 0.0, 0.0, 0.0, 0.0, 0.0, 0.0, 0.0, 0.0, 0.0, 0.0, 0.0, 0.0, 0.0, 0.0, 0.0, 0.0, 0.0, 0.0, 0.0, 0.0, 0.0, 0.0, 0.0, 0.0, 0.0, 0.0, 0.0, 0.0, 0.0, 0.0, 0.0, 0.0, 0.0, 0.0, 0.0, 0.0, 0.0, 0.0, 0.0, 0.0, 0.0, 0.0, 0.0, 0.0, 0.0, 0.0, 0.0, 0.0, 0.0, 0.0, 0.0, 0.0, 0.0, 0.0, 0.0, 0.0, 0.0, 0.0, 0.0, 0.0, 0.0, 0.0, 0.0, 0.0, 0.0, 0.0, 0.0, 0.0, 0.0, 0.0, 0.0, 0.0, 0.0, 0.0, 0.0, 0.0, 0.0, 0.0, 0.0, 0.0, 0.0, 0.0, 0.0, 0.0, 0.0, 0.0, 0.0, 0.0, 0.0, 0.0, 0.0, 0.0, 0.0, 0.0, 0.0, 0.0, 0.0, 0.0, 0.0, 0.0, 0.0, 0.0, 0.0, 0.0, 0.0, 0.0, 0.0, 0.0, 0.0, 0.0, 0.0, 0.0, 0.0, 0.0, 0.0, 0.0, 0.0, 0.0, 0.0, 0.0, 0.0, 0.0, 0.0, 0.0, 0.0, 0.0, 0.0, 0.0, 0.0, 0.0, 0.0, 0.0, 0.0, 0.0, 0.0, 0.0, 0.0, 0.0, 0.0, 0.0, 0.0, 0.0, 0.0, 0.0, 0.0, 0.0, 0.0, 0.0, 0.0, 0.0, 0.0, 0.0, 0.0, 0.0, 0.0, 0.0, 0.0, 0.0, 0.0, 0.0, 0.0, 0.0, 0.0, 0.0, 0.0, 0.0, 0.0, 0.0, 0.0, 0.0, 0.0, 0.0, 0.0, 0.0, 0.0, 0.0, 0.0, 0.0, 0.0, 0.0, 0.0, 0.0, 0.0, 0.0, 0.0, 0.0, 0.0, 0.0, 0.0, 0.0, 0.0, 0.0, 0.0, 0.0, 0.0, 0.0, 0.0, 0.0, 0.0, 0.0, 0.0, 0.0, 0.0, 0.0, 0.0, 0.0, 0.0, 0.0, 0.0, 0.0, 0.0, 0.0, 0.0, 0.0, 0.0, 0.0, 0.0, 0.0, 0.0, 0.0, 0.0, 0.0, 0.0, 0.0, 0.0, 0.0, 0.0, 0.0, 0.0, 0.0, 0.0, 0.0, 0.0, 0.0, 0.0, 0.0, 0.0, 0.0, 0.0, 0.0, 0.0, 0.0, 0.0, 0.0, 0.0, 0.0, 0.0, 0.0, 0.0, 0.0, 0.0, 0.0, 0.0, 0.0, 0.0, 0.0, 0.0, 0.0, 0.0, 0.0, 0.0, 0.0, 0.0, 0.0, 0.0, 0.0, 0.0, 0.0, 0.0, 0.0, 0.0, 0.0, 0.0, 0.0, 0.0, 0.0, 0.0, 0.0, 0.0, 0.0, 0.0, 0.0, 0.0, 0.0, 0.0, 0.0, 0.0, 0.0, 0.0, 0.0, 0.0, 0.0, 0.0, 0.0, 0.0, 0.0, 0.0, 0.0, 0.0, 0.0, 0.0, 0.0, 0.0, 0.0, 0.0, 0.0, 0.0, 0.0, 0.0, 0.0, 0.0, 0.0, 0.0, 0.0, 0.0, 0.0, 0.0, 0.0, 0.0, 0.0, 0.0, 0.0, 0.0, 0.0, 0.0, 0.0, 0.0, 0.0, 0.0, 0.0, 0.0, 0.0, 0.0, 0.0, 0.0, 0.0, 0.0, 0.0, 0.0, 0.0, 0.0, 0.0, 0.0, 0.0, 0.0, 0.0, 0.0, 0.0, 0.0, 0.0, 0.0, 0.0, 0.0, 0.0, 0.0, 0.0, 0.0, 0.0, 0.0, 0.0, 0.0, 0.0, 0.0, 0.0, 0.0, 0.0, 0.0, 0.0, 0.0, 0.0, 0.0, 0.0, 0.0, 0.0, 0.0, 0.0, 0.0, 0.0, 0.0, 0.0, 0.0, 0.0, 0.0, 0.0, 0.0, 0.0, 0.0, 0.0, 0.0, 0.0, 0.0, 0.0, 0.0, 0.0, 0.0, 0.0, 0.0, 0.0, 0.0, 0.0, 0.0, 0.0, 0.0, 0.0, 0.0, 0.0, 0.0, 0.0, 0.0, 0.0, 0.0, 0.0, 0.0, 0.0, 0.0, 0.0, 0.0, 0.0, 0.0, 0.0, 0.0, 0.0, 0.0, 0.0, 0.0, 0.0, 0.0, 0.0, 0.0, 0.0, 0.0, 0.0, 0.0, 0.0, 0.0, 0.0, 0.0, 0.0, 0.0, 0.0, 0.0, 0.0, 0.0, 0.0, 0.0, 0.0, 0.0, 0.0, 0.0, 0.0, 0.0, 0.0, 0.0, 0.0, 0.0, 0.0, 0.0, 0.0, 0.0, 0.0, 0.0, 0.0, 0.0, 0.0, 0.0, 0.0, 0.0, 0.0, 0.0, 0.0, 0.0, 0.0, 0.0, 0.0, 0.0, 0.0, 0.0, 0.0, 0.0, 0.0, 0.0, 0.0, 0.0, 0.0, 0.0, 0.0, 0.0, 0.0, 0.0, 0.0, 0.0, 0.0, 0.0, 0.0, 0.0, 0.0, 0.0, 0.0, 0.0, 0.0, 0.0, 0.0, 0.0, 0.0, 0.0, 0.0, 0.0, 0.0, 0.0, 0.0, 0.0, 0.0, 0.0, 0.0, 0.0, 0.0, 0.0, 0.0, 0.0, 0.0, 0.0, 0.0, 0.0, 0.0, 0.0, 0.0, 0.0, 0.0, 0.0, 0.0, 0.0, 0.0, 0.0, 0.0, 0.0, 0.0, 0.0, 0.0, 0.0, 0.0, 0.0, 0.0, 0.0, 0.0, 0.0, 0.0, 0.0, 0.0, 0.0, 0.0, 0.0, 0.0, 0.0, 0.0, 0.0, 0.0, 0.0, 0.0, 0.0, 0.0, 0.0, 0.0, 0.0, 0.0, 0.0, 0.0, 0.0, 0.0, 0.0, 0.0, 0.0, 0.0, 0.0, 0.0, 0.0, 0.0, 0.0, 0.0, 0.0, 0.0, 0.0, 0.0, 0.0, 0.0, 0.0, 0.0, 0.0, 0.0, 0.0, 0.0, 0.0, 0.0, 0.0, 0.0, 0.0, 0.0, 0.0, 0.0, 0.0, 0.0, 0.0, 0.0, 0.0, 0.0, 0.0, 0.0, 0.0, 0.0, 0.0, 0.0, 0.0, 0.0, 0.0, 0.0, 0.0, 0.0, 0.0, 0.0, 0.0, 0.0, 0.0, 0.0, 0.0, 0.0, 0.0, 0.0, 0.0, 0.0, 0.0, 0.0, 0.0, 0.0, 0.0, 0.0, 0.0, 0.0, 0.0, 0.0, 0.0, 0.0, 0.0, 0.0, 0.0, 0.0, 0.0, 0.0, 0.0, 0.0, 0.0, 0.0, 0.0, 0.0, 0.0, 0.0, 0.0, 0.0, 0.0, 0.0, 0.0, 0.0, 0.0, 0.0, 0.0, 0.0, 0.0, 0.0, 0.0, 0.0, 0.0, 0.0, 0.0, 0.0, 0.0, 0.0, 0.0, 0.0, 0.0, 0.0, 0.0, 0.0, 0.0, 0.0, 0.0, 0.0, 0.0, 0.0, 0.0, 0.0, 0.0, 0.0, 0.0, 0.0, 0.0, 0.0, 0.0, 0.0, 0.0, 0.0, 0.0, 0.0, 0.0, 0.0, 0.0, 0.0, 0.0, 0.0, 0.0, 0.0, 0.0, 0.0, 0.0, 0.0, 0.0, 0.0, 0.0, 0.0, 0.0, 0.0, 0.0, 0.0, 0.0, 0.0, 0.0, 0.0, 0.0, 0.0, 0.0, 0.0, 0.0, 0.0, 0.0, 0.0, 0.0, 0.0, 0.0, 0.0, 0.0, 0.0, 0.0, 0.0, 0.0, 0.0, 0.0, 0.0, 0.0, 0.0, 0.0, 0.0, 0.0, 0.0, 0.0, 0.0, 0.0, 0.0, 0.0, 0.0, 0.0, 0.0, 0.0, 0.0, 0.0, 0.0, 0.0, 0.0, 0.0, 0.0, 0.0, 0.0, 0.0, 0.0, 0.0, 0.0, 0.0, 0.0, 0.0, 0.0, 0.0, 0.0, 0.0, 0.0, 0.0, 0.0, 0.0, 0.0, 0.0, 0.0, 0.0, 0.0, 0.0, 0.0, 0.0, 0.0, 0.0, 0.0, 0.0, 0.0, 0.0, 0.0, 0.0, 0.0, 0.0, 0.0, 0.0, 0.0, 0.0, 0.0, 0.0, 0.0, 0.0, 0.0, 0.0, 0.0, 0.0, 0.0, 0.0, 0.0, 0.0, 0.0, 0.0, 0.0, 0.0, 0.0, 0.0, 0.0, 0.0, 0.0, 0.0, 0.0, 0.0, 0.0, 0.0, 0.0, 0.0, 0.0, 0.0, 0.0, 0.0, 0.0, 0.0, 0.0, 0.0, 0.0, 0.0, 0.0, 0.0, 0.0, 0.0, 0.0, 0.0, 0.0, 0.0, 0.0, 0.0, 0.0, 0.0, 0.0, 0.0, 0.0, 0.0, 0.0, 0.0, 0.0, 0.0, 0.0, 0.0, 0.0, 0.0, 0.0, 0.0, 0.0, 0.0, 0.0, 0.0, 0.0, 0.0, 0.0, 0.0, 0.0, 0.0, 0.0, 0.0, 0.0, 0.0, 0.0, 0.0, 0.0, 0.0, 0.0, 0.0, 0.0, 0.0, 0.0, 0.0, 0.0, 0.0, 0.0, 0.0, 0.0, 0.0, 0.0, 0.0, 0.0, 0.0, 0.0, 0.0, 0.0, 0.0, 0.0, 0.0, 0.0, 0.0, 0.0, 0.0, 0.0, 0.0, 0.0, 0.0, 0.0, 0.0, 0.0, 0.0, 0.0, 0.0, 0.0, 0.0, 0.0, 0.0, 0.0, 0.0, 0.0, 0.0, 0.0, 0.0, 0.0, 0.0, 0.0, 0.0, 0.0, 0.0, 0.0, 0.0, 0.0, 0.0, 0.0, 0.0, 0.0, 0.0, 0.0, 0.0, 0.0, 0.0, 0.0, 0.0, 0.0, 0.0, 0.0, 0.0, 0.0, 0.0, 0.0, 0.0, 0.0, 0.0, 0.0, 0.0, 0.0, 0.0, 0.0, 0.0, 0.0, 0.0, 0.0, 0.0, 0.0, 0.0, 0.0, 0.0, 0.0, 0.0, 0.0, 0.0, 0.0, 0.0, 0.0, 0.0, 0.0, 0.0, 0.0, 0.0, 0.0, 0.0, 0.0, 0.0, 0.0, 0.0, 0.0, 0.0, 0.0, 0.0, 0.0, 0.0, 0.0, 0.0, 0.0, 0.0, 0.0, 0.0, 0.0, 0.0, 0.0, 0.0, 0.0, 0.0, 0.0, 0.0, 0.0, 0.0, 0.0, 0.0, 0.0, 0.0, 0.0, 0.0, 0.0, 0.0, 0.0, 0.0, 0.0, 0.0, 0.0, 0.0, 0.0, 0.0, 0.0, 0.0, 0.0, 0.0, 0.0, 0.0, 0.0, 0.0, 0.0, 0.0, 0.0, 0.0, 0.0, 0.0, 0.0, 0.0, 0.0, 0.0, 0.0, 0.0, 0.0, 0.0, 0.0, 0.0, 0.0, 0.0, 0.0, 0.0, 0.0, 0.0, 0.0, 0.0, 0.0, 0.0, 0.0, 0.0, 0.0, 0.0, 0.0, 0.0, 0.0, 0.0, 0.0, 0.0, 0.0, 0.0, 0.0, 0.0, 0.0, 0.0, 0.0, 0.0, 0.0, 0.0, 0.0, 0.0, 0.0, 0.0, 0.0, 0.0, 0.0, 0.0, 0.0, 0.0, 0.0, 0.0, 0.0, 0.0, 0.0, 0.0, 0.0, 0.0, 0.0, 0.0, 0.0, 0.0, 0.0, 0.0, 0.0, 0.0, 0.0, 0.0, 0.0, 0.0, 0.0, 0.0, 0.0, 0.0, 0.0, 0.0, 0.0, 0.0, 0.0, 0.0, 0.0, 0.0, 0.0, 0.0, 0.0, 0.0, 0.0, 0.0, 0.0, 0.0, 0.0, 0.0, 0.0, 0.0, 0.0, 0.0, 0.0, 0.0, 0.0, 0.0, 0.0, 0.0, 0.0, 0.0, 0.0, 0.0, 0.0, 0.0, 0.0, 0.0, 0.0, 0.0, 0.0, 0.0, 0.0, 0.0, 0.0, 0.0, 0.0, 0.0, 0.0, 0.0, 0.0, 0.0, 0.0, 0.0, 0.0, 0.0, 0.0, 0.0, 0.0, 0.0, 0.0, 0.0, 0.0, 0.0, 0.0, 0.0, 0.0, 0.0, 0.0, 0.0, 0.0, 0.0, 0.0, 0.0, 0.0, 0.0, 0.0, 0.0, 0.0, 0.0, 0.0, 0.0, 0.0, 0.0, 0.0])
me_cube_001.materials.append(mat_material_002)
me_cube_001.materials.append(mat_material_001)
me_cube_001.use_remesh_preserve_volume = False
me_cube_001.use_remesh_preserve_attributes = False
me_cube_001.use_mirror_vertex_groups = False
me_cube_001.update()

# ---- objects
ob_cube = bpy.data.objects.new('Cube', me_cube_001)
ob_lamp = bpy.data.objects.new('Lamp', light_lamp)
ob_camera = bpy.data.objects.new('Camera', cam_camera)

# ---- transforms, parenting, visibility, modifiers, constraints
ob_cube.location = (-0.1386, 0.0, 0.0)
ob_cube.rotation_euler = (1.571, 0.0, 0.0)
ob_cube.scale = (0.3388, 0.3388, 0.3388)
ob_cube.lineart.crease_threshold = 0.0
ob_lamp.location = (-1.064, -5.355, 5.904)
ob_lamp.rotation_euler = (0.6503, 0.05522, 1.866)
ob_lamp.lock_rotations_4d = False
ob_lamp.empty_display_type = 'ARROWS'
ob_lamp.color = (0.0, 0.0, 0.0, 0.0)
ob_lamp.lineart.crease_threshold = 0.0
ob_camera.location = (2.0, -5.0, 2.0)
ob_camera.rotation_euler = (1.36, 0.0, 0.377)
ob_camera.lock_rotations_4d = False
ob_camera.empty_display_type = 'ARROWS'
ob_camera.color = (0.0, 0.0, 0.0, 0.0)
ob_camera.display_type = 'WIRE'
ob_camera.lineart.crease_threshold = 0.0

# ---- collection membership
col_collection_1.objects.link(ob_cube)
col_collection_1.objects.link(ob_lamp)
col_collection_1.objects.link(ob_camera)

# ---- scene / render settings (as saved in the file)
scene.camera = ob_camera
scene.frame_start = 1; scene.frame_end = 250; scene.frame_set(1)
scene.render.engine = 'BLENDER_EEVEE_NEXT'
scene.render.resolution_x = 1000
scene.render.resolution_y = 1000
scene.render.dither_intensity = 0.0
scene.render.film_transparent = True
scene.cycles.use_denoising = False
scene.cycles.samples = 128
scene.cycles.sampling_pattern = 'TABULATED_SOBOL'
scene.cycles.light_sampling_threshold = 0.0
scene.cycles.use_adaptive_sampling = False
scene.cycles.use_light_tree = False
scene.cycles.blur_glossy = 0.0
scene.cycles.sample_clamp_indirect = 0.0
scene.view_settings.view_transform = 'Standard'
bpy.context.view_layer.update()

